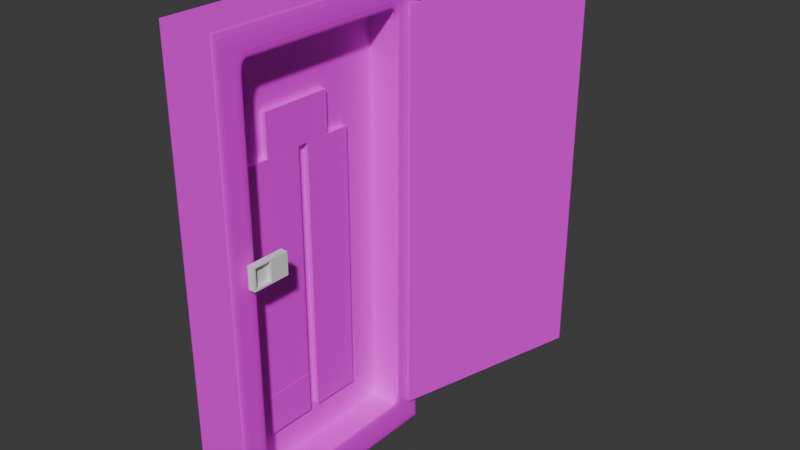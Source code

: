 # Source: BreakerBox.blend  (saved by Blender 4.0.36; exported with 4.5.12 LTS)
import bpy
from mathutils import Matrix  # noqa: F401  (used for matrix-valued properties, if any)

bpy.ops.wm.read_factory_settings(use_empty=True)
scene = bpy.context.scene
scene.name = 'Scene'

# ---- collections
col_collection = bpy.data.collections.new('Collection'); scene.collection.children.link(col_collection)

# ---- images (referenced by path relative to the original .blend; pixels are not part of the script)
import os
ASSET_DIR = os.environ.get("B2B_ASSET_DIR", "")  # directory of the original .blend (textures are referenced by path, not embedded)
HERE = os.path.dirname(os.path.abspath(__file__))  # packed textures are extracted next to this script under _unpacked/

def load_image(name, relpath, width, height, colorspace="sRGB"):
    """Load a texture the original file referenced (path relative to the .blend, or extracted next to this script)."""
    p = next((c for c in (os.path.join(HERE, relpath), os.path.join(ASSET_DIR, relpath)) if relpath and os.path.exists(c)), "")
    if p:
        img = bpy.data.images.load(p, check_existing=True)
        img.name = name
    else:  # same state as the original file: an image datablock whose file is absent (Cycles renders it pink)
        img = bpy.data.images.new(name, width, height)
        img.source = "FILE"
        img.filepath = "//" + (relpath or name)
    img.colorspace_settings.name = colorspace
    return img
img_circuit_box_pixelized_jpg = load_image('Circuit Box Pixelized.jpg', 'Circuit Box Pixelized.jpg', 1024, 1024, 'sRGB')

# ---- materials (node trees are filled in below, after node groups)
mat_material = bpy.data.materials.new('Material')
mat_material.use_transparent_shadow = False
mat_material_001 = bpy.data.materials.new('Material.001')
mat_material_001.use_transparent_shadow = False

# ---- node groups
ng_auto_smooth = bpy.data.node_groups.new('Auto Smooth', 'GeometryNodeTree')
_s = ng_auto_smooth.interface.new_socket(name='Geometry', in_out='OUTPUT', socket_type='NodeSocketGeometry')
_s = ng_auto_smooth.interface.new_socket(name='Geometry', in_out='INPUT', socket_type='NodeSocketGeometry')
_s = ng_auto_smooth.interface.new_socket(name='Angle', in_out='INPUT', socket_type='NodeSocketFloat')
_s.subtype = 'ANGLE'
_s.min_value = 0.0
_s.max_value = 3.142
ng_auto_smooth.is_modifier = True
_N = ng_auto_smooth.nodes; _L = ng_auto_smooth.links
n0 = _N.new('NodeGroupOutput'); n0.name = 'Group Output'; n0.location = (480, -100)
n1 = _N.new('NodeGroupInput'); n1.name = 'Group Input'; n1.location = (-420, -300)
n2 = _N.new('NodeGroupInput'); n2.name = 'Group Input.001'; n2.location = (-60, -100)
n3 = _N.new('GeometryNodeSetShadeSmooth'); n3.name = 'Set Shade Smooth'; n3.location = (120, -100)
n3.domain = 'EDGE'
n4 = _N.new('GeometryNodeSetShadeSmooth'); n4.name = 'Set Shade Smooth.001'; n4.location = (300, -100)
n5 = _N.new('GeometryNodeInputMeshEdgeAngle'); n5.name = 'Edge Angle'; n5.location = (-420, -220)
n6 = _N.new('GeometryNodeInputEdgeSmooth'); n6.name = 'Is Edge Smooth'; n6.location = (-60, -160)
n7 = _N.new('GeometryNodeInputShadeSmooth'); n7.name = 'Is Face Smooth'; n7.location = (-240, -340)
n8 = _N.new('FunctionNodeBooleanMath'); n8.name = 'Boolean Math'; n8.location = (-60, -220)
n9 = _N.new('FunctionNodeCompare'); n9.name = 'Compare'; n9.location = (-240, -180)
n9.operation = 'LESS_EQUAL'
_L.new(n5.outputs[0], n9.inputs[0])
_L.new(n4.outputs[0], n0.inputs[0])
_L.new(n1.outputs[1], n9.inputs[1])
_L.new(n9.outputs[0], n8.inputs[0])
_L.new(n7.outputs[0], n8.inputs[1])
_L.new(n2.outputs[0], n3.inputs[0])
_L.new(n6.outputs[0], n3.inputs[1])
_L.new(n3.outputs[0], n4.inputs[0])
_L.new(n8.outputs[0], n3.inputs[2])
n0.is_active_output = True

# ---- material node trees
mat_material.use_nodes = True; mat_material.node_tree.nodes.clear()
_N = mat_material.node_tree.nodes; _L = mat_material.node_tree.links
n0 = _N.new('ShaderNodeBsdfPrincipled'); n0.name = 'Principled BSDF'; n0.location = (10, 300)
n0.inputs[3].default_value = 1.45
n1 = _N.new('ShaderNodeOutputMaterial'); n1.name = 'Material Output'; n1.location = (300, 300)
n2 = _N.new('ShaderNodeTexImage'); n2.name = 'Image Texture'; n2.location = (-280, 275)
n2.image = img_circuit_box_pixelized_jpg
_L.new(n0.outputs[0], n1.inputs[0])
_L.new(n2.outputs[0], n0.inputs[0])
n1.is_active_output = True
mat_material_001.use_nodes = True; mat_material_001.node_tree.nodes.clear()
_N = mat_material_001.node_tree.nodes; _L = mat_material_001.node_tree.links
n0 = _N.new('ShaderNodeBsdfPrincipled'); n0.name = 'Principled BSDF'; n0.location = (10, 300)
n0.inputs[3].default_value = 1.45
n1 = _N.new('ShaderNodeOutputMaterial'); n1.name = 'Material Output'; n1.location = (300, 300)
n2 = _N.new('ShaderNodeTexImage'); n2.name = 'Image Texture'; n2.location = (-280, 275)
n2.image = img_circuit_box_pixelized_jpg
_L.new(n0.outputs[0], n1.inputs[0])
_L.new(n2.outputs[0], n0.inputs[0])
n1.is_active_output = True

# ---- world
world_world = bpy.data.worlds.new('World'); scene.world = world_world
world_world.use_nodes = True; world_world.node_tree.nodes.clear()
_N = world_world.node_tree.nodes; _L = world_world.node_tree.links
n0 = _N.new('ShaderNodeOutputWorld'); n0.name = 'World Output'; n0.location = (300, 300)
n1 = _N.new('ShaderNodeBackground'); n1.name = 'Background'; n1.location = (10, 300)
n1.inputs[0].default_value = (0.05088, 0.05088, 0.05088, 1.0)
_L.new(n1.outputs[0], n0.inputs[0])
n0.is_active_output = True
world_world.color = (0.05088, 0.05088, 0.05088)
world_world.use_sun_shadow = False
world_world.sun_shadow_jitter_overblur = 0.0

# ---- meshes
me_cube_001 = bpy.data.meshes.new('Cube.001')
me_cube_001.from_pydata([(-1.0, -1.988, 0.5031), (-1.0, 1.988, 0.5031), (-1.0, -1.988, -0.5031), (-1.0, 1.988, -0.5031), (-1.0, -1.988, 0.3874), (-1.0, 1.988, 0.3874), (-1.0, 1.988, -0.3804), (-1.0, -1.988, -0.3804), (-1.0, 1.759, 0.5031), (-1.0, 1.759, -0.5031), (-1.0, 1.759, 0.3874), (-1.0, 1.759, -0.3804), (-1.0, -1.722, -0.5031), (-1.0, -1.722, 0.3874), (-1.0, -1.722, -0.3804), (-1.0, -1.722, 0.5031), (1.0, -1.882, 0.4764), (0.9468, -1.988, 0.5031), (0.9929, -1.935, 0.4897), (0.9734, -1.973, 0.4996), (1.0, 1.882, 0.4764), (0.9468, 1.988, 0.5031), (0.9929, 1.935, 0.4897), (0.9734, 1.973, 0.4996), (1.0, -1.882, -0.4764), (0.9468, -1.988, -0.5031), (0.9929, -1.935, -0.4897), (0.9734, -1.973, -0.4996), (1.0, 1.882, -0.4764), (0.9468, 1.988, -0.5031), (0.9929, 1.935, -0.4897), (0.9734, 1.973, -0.4996), (1.0, -1.882, 0.4142), (0.9468, -1.988, 0.3874), (1.0, -1.882, 0.3606), (0.9921, -1.934, 0.4056), (1.0, -1.882, 0.3963), (0.9937, -1.932, 0.3931), (0.9728, -1.972, 0.3788), (0.9733, -1.973, 0.3959), (0.9838, -1.958, 0.3874), (1.0, -1.882, 0.3784), (0.9929, -1.934, 0.3691), (0.9937, -1.932, 0.3816), (1.0, 1.882, 0.4142), (1.0, 1.882, 0.3606), (0.9468, 1.988, 0.3874), (1.0, 1.882, 0.3963), (0.9929, 1.934, 0.4056), (0.9937, 1.932, 0.3931), (0.9921, 1.934, 0.3691), (1.0, 1.882, 0.3784), (0.9937, 1.932, 0.3816), (0.9728, 1.972, 0.3959), (0.9733, 1.973, 0.3788), (0.9838, 1.958, 0.3874), (1.0, -1.882, -0.4072), (1.0, -1.882, -0.3536), (0.9468, -1.988, -0.3804), (1.0, -1.882, -0.3894), (0.9929, -1.934, -0.3987), (0.9937, -1.932, -0.3862), (0.9921, -1.934, -0.3622), (1.0, -1.882, -0.3715), (0.9937, -1.932, -0.3747), (0.9728, -1.972, -0.389), (0.9733, -1.973, -0.3719), (0.9838, -1.958, -0.3804), (1.0, 1.882, -0.3536), (1.0, 1.882, -0.4072), (0.9468, 1.988, -0.3804), (1.0, 1.882, -0.3715), (0.9929, 1.934, -0.3622), (0.9937, 1.932, -0.3747), (0.9921, 1.934, -0.3987), (1.0, 1.882, -0.3894), (0.9937, 1.932, -0.3862), (0.9728, 1.972, -0.3719), (0.9733, 1.973, -0.389), (0.9838, 1.958, -0.3804), (1.0, 1.865, -0.4764), (1.0, 1.653, -0.4764), (0.9468, 1.759, -0.5031), (1.0, 1.794, -0.4764), (0.9929, 1.831, -0.4897), (0.9937, 1.782, -0.489), (0.9921, 1.687, -0.4895), (1.0, 1.724, -0.4764), (0.9937, 1.736, -0.489), (0.9728, 1.793, -0.4992), (0.9733, 1.725, -0.4996), (0.9838, 1.759, -0.4956), (1.0, 1.865, 0.4764), (0.9468, 1.759, 0.5031), (1.0, 1.653, 0.4764), (0.9921, 1.831, 0.4895), (1.0, 1.794, 0.4764), (0.9937, 1.782, 0.489), (0.9728, 1.725, 0.4992), (0.9733, 1.793, 0.4996), (0.9838, 1.759, 0.4956), (1.0, 1.724, 0.4764), (0.9929, 1.687, 0.4897), (0.9937, 1.736, 0.489), (1.0, 1.865, 0.4142), (1.0, 1.653, 0.4142), (0.9468, 1.653, 0.3874), (0.9468, 1.759, 0.3606), (1.0, 1.865, 0.3606), (1.0, 1.794, 0.4142), (1.0, 1.865, 0.3963), (0.9964, 1.795, 0.3964), (0.9921, 1.653, 0.401), (1.0, 1.724, 0.4142), (0.9928, 1.723, 0.3982), (0.9468, 1.705, 0.3834), (0.9729, 1.653, 0.3913), (0.9749, 1.716, 0.3874), (0.9729, 1.775, 0.3606), (0.9468, 1.743, 0.3737), (0.9749, 1.759, 0.3765), (1.0, 1.865, 0.3784), (0.9921, 1.813, 0.3606), (0.9928, 1.802, 0.3784), (1.0, 1.865, -0.3536), (0.9468, 1.759, -0.3536), (0.9468, 1.653, -0.3804), (1.0, 1.653, -0.4072), (1.0, 1.865, -0.4072), (0.9921, 1.813, -0.3536), (1.0, 1.865, -0.3715), (0.9928, 1.802, -0.3714), (0.9468, 1.743, -0.3668), (0.9729, 1.775, -0.3536), (0.9749, 1.759, -0.3696), (0.9729, 1.653, -0.3844), (0.9468, 1.705, -0.3765), (0.9749, 1.716, -0.3804), (1.0, 1.724, -0.4072), (0.9921, 1.653, -0.3941), (0.9928, 1.723, -0.3913), (1.0, 1.865, -0.3894), (1.0, 1.794, -0.4072), (0.9964, 1.795, -0.3894), (1.0, -1.828, -0.4764), (0.9468, -1.722, -0.5031), (1.0, -1.617, -0.4764), (0.9921, -1.795, -0.4895), (1.0, -1.758, -0.4764), (0.9937, -1.745, -0.489), (0.9728, -1.689, -0.4992), (0.9733, -1.756, -0.4996), (0.9838, -1.722, -0.4956), (1.0, -1.687, -0.4764), (0.9929, -1.65, -0.4897), (0.9937, -1.7, -0.489), (1.0, -1.828, 0.4764), (1.0, -1.617, 0.4764), (0.9468, -1.722, 0.5031), (1.0, -1.758, 0.4764), (0.9929, -1.795, 0.4897), (0.9937, -1.745, 0.489), (0.9921, -1.65, 0.4895), (1.0, -1.687, 0.4764), (0.9937, -1.7, 0.489), (0.9728, -1.756, 0.4992), (0.9733, -1.689, 0.4996), (0.9838, -1.722, 0.4956), (1.0, -1.828, 0.3606), (0.9468, -1.722, 0.3606), (0.9468, -1.617, 0.3874), (1.0, -1.617, 0.4142), (1.0, -1.828, 0.4142), (0.9921, -1.776, 0.3606), (1.0, -1.828, 0.3784), (0.9928, -1.765, 0.3784), (0.9468, -1.707, 0.3737), (0.9729, -1.738, 0.3606), (0.9749, -1.722, 0.3765), (0.9729, -1.617, 0.3913), (0.9468, -1.669, 0.3834), (0.9749, -1.68, 0.3874), (1.0, -1.687, 0.4142), (0.9921, -1.617, 0.401), (0.9928, -1.687, 0.3982), (1.0, -1.828, 0.3963), (1.0, -1.758, 0.4142), (0.9964, -1.758, 0.3964), (1.0, -1.828, -0.4072), (1.0, -1.617, -0.4072), (0.9468, -1.617, -0.3804), (0.9468, -1.722, -0.3536), (1.0, -1.828, -0.3536), (1.0, -1.758, -0.4072), (1.0, -1.828, -0.3894), (0.9964, -1.758, -0.3894), (0.9921, -1.617, -0.3941), (1.0, -1.687, -0.4072), (0.9928, -1.687, -0.3913), (0.9468, -1.669, -0.3765), (0.9729, -1.617, -0.3844), (0.9749, -1.68, -0.3804), (0.9729, -1.738, -0.3536), (0.9468, -1.707, -0.3668), (0.9749, -1.722, -0.3696), (1.0, -1.828, -0.3715), (0.9921, -1.776, -0.3536), (0.9928, -1.765, -0.3714), (-0.09507, 1.759, -0.3536), (-0.1483, 1.653, -0.3536), (-0.09507, 1.653, -0.3804), (-0.1217, 1.745, -0.3536), (-0.09507, 1.745, -0.367), (-0.1205, 1.731, -0.3665), (-0.1412, 1.653, -0.367), (-0.1412, 1.706, -0.3536), (-0.1343, 1.704, -0.3665), (-0.09507, 1.706, -0.3769), (-0.1217, 1.653, -0.3769), (-0.1205, 1.704, -0.3734), (-0.09507, 1.759, 0.3606), (-0.09507, 1.653, 0.3874), (-0.1483, 1.653, 0.3606), (-0.09507, 1.745, 0.374), (-0.1217, 1.745, 0.3606), (-0.1205, 1.731, 0.3734), (-0.1217, 1.653, 0.3838), (-0.09507, 1.706, 0.3838), (-0.1205, 1.704, 0.3803), (-0.1412, 1.706, 0.3606), (-0.1412, 1.653, 0.374), (-0.1343, 1.704, 0.3734), (-0.09507, -1.617, 0.3874), (-0.09507, -1.722, 0.3606), (-0.1483, -1.617, 0.3606), (-0.09507, -1.669, 0.3838), (-0.1217, -1.617, 0.3838), (-0.1205, -1.667, 0.3803), (-0.1217, -1.708, 0.3606), (-0.09507, -1.708, 0.374), (-0.1205, -1.695, 0.3734), (-0.1412, -1.617, 0.374), (-0.1412, -1.669, 0.3606), (-0.1343, -1.667, 0.3734), (-0.09507, -1.617, -0.3804), (-0.1483, -1.617, -0.3536), (-0.09507, -1.722, -0.3536), (-0.1217, -1.617, -0.3769), (-0.09507, -1.669, -0.3769), (-0.1205, -1.667, -0.3734), (-0.1412, -1.669, -0.3536), (-0.1412, -1.617, -0.367), (-0.1343, -1.667, -0.3665), (-0.09507, -1.708, -0.367), (-0.1217, -1.708, -0.3536), (-0.1205, -1.695, -0.3665), (-1.0, -1.988, -0.006406), (-1.0, 1.988, -0.006407), (-1.0, 1.759, -0.006407), (-1.0, -1.722, -0.006406), (0.9468, 1.988, -0.006407), (0.9731, 1.973, -0.006187), (0.9925, 1.934, -0.005937), (1.0, 1.882, -0.005718), (0.9468, -1.988, -0.006406), (0.9731, -1.973, -0.006187), (0.9925, -1.934, -0.005937), (1.0, -1.882, -0.005718), (1.0, 1.865, -0.005718), (0.9921, 1.813, -0.005718), (0.9729, 1.775, -0.005718), (0.9468, 1.759, -0.005718), (0.9468, -1.722, -0.005718), (0.9729, -1.738, -0.005717), (0.9921, -1.776, -0.005717), (1.0, -1.828, -0.005717), (-0.09507, 1.759, -0.005718), (-0.1217, 1.745, -0.005718), (-0.1412, 1.706, -0.005718), (-0.1483, 1.653, -0.005718), (-0.1483, -1.617, -0.005718), (-0.1412, -1.669, -0.005717), (-0.1217, -1.708, -0.005717), (-0.09507, -1.722, -0.005717), (-1.0, 1.988, -0.2328), (-1.0, 1.759, -0.2328), (-1.0, -1.722, -0.2328), (0.9729, 1.972, -0.2275), (0.9928, 1.934, -0.2216), (1.0, 1.882, -0.2163), (0.9468, -1.988, -0.2328), (0.9921, 1.813, -0.2163), (0.9729, 1.775, -0.2163), (0.9468, 1.759, -0.2163), (0.9729, -1.738, -0.2163), (0.9921, -1.776, -0.2163), (1.0, -1.828, -0.2163), (-0.1217, 1.745, -0.2163), (-0.1412, 1.706, -0.2163), (-0.1483, 1.653, -0.2163), (-0.1412, -1.669, -0.2163), (-0.1217, -1.708, -0.2163), (-0.09507, -1.722, -0.2163), (-1.0, -1.988, -0.2328), (0.9468, 1.988, -0.2328), (0.9732, -1.973, -0.2275), (0.9923, -1.934, -0.2216), (1.0, -1.882, -0.2163), (1.0, 1.865, -0.2163), (0.9468, -1.722, -0.2163), (-0.09507, 1.759, -0.2163), (-0.1483, -1.617, -0.2163), (-1.0, -1.506, 0.5031), (-1.0, -1.506, -0.5031), (-1.0, -1.506, 0.3874), (-1.0, -1.506, -0.3804), (1.0, -1.414, -0.4764), (0.9929, -1.443, -0.4897), (0.9729, -1.477, -0.4992), (0.9468, -1.506, -0.5031), (0.9468, -1.506, 0.5031), (0.9733, -1.477, 0.4996), (0.9922, -1.443, 0.4895), (1.0, -1.414, 0.4764), (1.0, -1.414, 0.4142), (0.9921, -1.414, 0.401), (0.9729, -1.414, 0.3913), (0.9468, -1.414, 0.3874), (0.9468, -1.414, -0.3804), (0.9729, -1.414, -0.3844), (0.9921, -1.414, -0.3941), (1.0, -1.414, -0.4072), (-0.09507, -1.414, 0.3874), (-0.1217, -1.414, 0.3838), (-0.1412, -1.414, 0.374), (-0.1483, -1.414, 0.3606), (-0.1483, -1.414, -0.3536), (-0.1412, -1.414, -0.367), (-0.1217, -1.414, -0.3769), (-0.09507, -1.414, -0.3804), (-0.1483, -1.414, -0.005718), (-1.0, -1.506, -0.006406), (-0.1483, -1.414, -0.2163), (-1.0, -1.506, -0.2328), (-1.0, 1.317, 0.5031), (0.9922, 1.263, -0.4895), (0.9732, 1.292, -0.4995), (0.9468, 1.317, -0.5031), (0.9729, 1.292, 0.4992), (0.9928, 1.263, 0.4897), (1.0, 1.238, 0.4764), (0.9921, 1.238, 0.401), (0.9729, 1.238, 0.3913), (0.9468, 1.238, 0.3874), (0.9729, 1.238, -0.3844), (0.9921, 1.238, -0.3941), (1.0, 1.238, -0.4072), (-0.1217, 1.238, 0.3838), (-0.1412, 1.238, 0.374), (-0.1483, 1.238, 0.3606), (-0.1412, 1.238, -0.367), (-0.1217, 1.238, -0.3769), (-0.09507, 1.238, -0.3804), (-1.0, 1.317, -0.5031), (-1.0, 1.317, 0.3874), (-1.0, 1.317, -0.3804), (1.0, 1.238, -0.4764), (0.9468, 1.317, 0.5031), (1.0, 1.238, 0.4142), (0.9468, 1.238, -0.3804), (-0.09507, 1.238, 0.3874), (-0.1483, 1.238, -0.3536), (-0.1483, 1.238, -0.005718), (-1.0, 1.317, -0.006406), (-0.1483, 1.238, -0.2163), (-1.0, 1.317, -0.2328), (-1.0, 1.102, -0.5031), (-1.0, 1.102, 0.3874), (-1.0, 1.102, -0.3804), (1.0, 1.036, -0.4764), (0.9468, 1.102, 0.5031), (1.0, 1.036, 0.4142), (0.9468, 1.036, -0.3804), (-0.09507, 1.036, 0.3874), (-0.1483, 1.036, -0.3536), (-0.1483, 1.036, -0.005718), (-1.0, 1.102, -0.006406), (-0.1483, 1.036, -0.2163), (-1.0, 1.102, -0.2328), (-1.0, 1.102, 0.5031), (0.9923, 1.057, -0.4895), (0.9732, 1.081, -0.4995), (0.9468, 1.102, -0.5031), (0.9729, 1.081, 0.4993), (0.9928, 1.057, 0.4897), (1.0, 1.036, 0.4764), (0.9921, 1.036, 0.401), (0.9729, 1.036, 0.3913), (0.9468, 1.036, 0.3874), (0.9729, 1.036, -0.3844), (0.9921, 1.036, -0.3941), (1.0, 1.036, -0.4072), (-0.1217, 1.036, 0.3838), (-0.1412, 1.036, 0.374), (-0.1483, 1.036, 0.3606), (-0.1412, 1.036, -0.367), (-0.1217, 1.036, -0.3769), (-0.09507, 1.036, -0.3804), (-1.0, -1.988, 0.04306), (0.9468, 1.988, 0.04306), (0.973, -1.973, 0.04218), (0.9926, -1.934, 0.04117), (1.0, -1.882, 0.04029), (1.0, 1.865, 0.04029), (0.9468, -1.722, 0.04029), (-0.09507, 1.759, 0.04029), (-0.1483, -1.617, 0.04029), (-1.0, 1.988, 0.04306), (-1.0, 1.759, 0.04306), (-1.0, -1.722, 0.04306), (0.9731, 1.973, 0.04218), (0.9925, 1.934, 0.04117), (1.0, 1.882, 0.04029), (0.9468, -1.988, 0.04306), (0.9921, 1.813, 0.04029), (0.9729, 1.775, 0.04029), (0.9468, 1.759, 0.04029), (0.9729, -1.738, 0.04029), (0.9921, -1.776, 0.04029), (1.0, -1.828, 0.04029), (-0.1217, 1.745, 0.04029), (-0.1412, 1.706, 0.04029), (-0.1483, 1.653, 0.04029), (-0.1412, -1.669, 0.04029), (-0.1217, -1.708, 0.04029), (-0.09507, -1.722, 0.04029), (-1.0, -1.506, 0.04306), (-0.1483, -1.414, 0.04029), (-1.0, 1.317, 0.04306), (-0.1483, 1.238, 0.04029), (-0.1483, 1.036, 0.04029), (-1.0, 1.102, 0.04306), (-1.0, -1.988, 0.2667), (0.9468, 1.988, 0.2667), (0.9729, -1.972, 0.2608), (0.9928, -1.934, 0.2541), (1.0, -1.882, 0.2483), (1.0, 1.865, 0.2483), (0.9468, -1.722, 0.2483), (-0.09507, 1.759, 0.2483), (-0.1483, -1.617, 0.2483), (-0.1483, -1.414, 0.2483), (-0.1483, 1.238, 0.2483), (-0.1483, 1.036, 0.2483), (-1.0, 1.988, 0.2667), (-1.0, 1.759, 0.2667), (-1.0, -1.722, 0.2667), (0.9732, 1.973, 0.2608), (0.9923, 1.934, 0.2541), (1.0, 1.882, 0.2483), (0.9468, -1.988, 0.2667), (0.9921, 1.813, 0.2483), (0.9729, 1.775, 0.2483), (0.9468, 1.759, 0.2483), (0.9729, -1.738, 0.2483), (0.9921, -1.776, 0.2483), (1.0, -1.828, 0.2483), (-0.1217, 1.745, 0.2483), (-0.1412, 1.706, 0.2483), (-0.1483, 1.653, 0.2483), (-0.1412, -1.669, 0.2483), (-0.1217, -1.708, 0.2483), (-0.09507, -1.722, 0.2483), (-1.0, -1.506, 0.2667), (-1.0, 1.317, 0.2667), (-1.0, 1.102, 0.2667), (-1.0, -1.136, -0.5031), (-1.0, -1.136, 0.3874), (-1.0, -1.136, -0.3804), (1.0, -1.066, -0.4764), (0.9468, -1.136, 0.5031), (1.0, -1.066, 0.4142), (0.9468, -1.066, -0.3804), (-0.09507, -1.066, 0.3874), (-0.1483, -1.066, -0.3536), (-0.1483, -1.066, -0.005718), (-1.0, -1.136, -0.006406), (-0.1483, -1.066, -0.2163), (-1.0, -1.136, -0.2328), (-1.0, -1.136, 0.5031), (0.9928, -1.088, -0.4897), (0.9729, -1.114, -0.4993), (0.9468, -1.136, -0.5031), (0.9732, -1.114, 0.4995), (0.9923, -1.088, 0.4895), (1.0, -1.066, 0.4764), (0.9921, -1.066, 0.401), (0.9729, -1.066, 0.3913), (0.9468, -1.066, 0.3874), (0.9729, -1.066, -0.3844), (0.9921, -1.066, -0.3941), (1.0, -1.066, -0.4072), (-0.1217, -1.066, 0.3838), (-0.1412, -1.066, 0.374), (-0.1483, -1.066, 0.3606), (-0.1412, -1.066, -0.367), (-0.1217, -1.066, -0.3769), (-0.09507, -1.066, -0.3804), (-1.0, -1.136, 0.04306), (-0.1483, -1.066, 0.04029), (-1.0, -1.136, 0.2667), (-0.1483, -1.066, 0.2483), (-1.0, 0.9435, 0.5031), (0.9923, 0.9052, -0.4895), (0.9732, 0.9256, -0.4995), (0.9468, 0.9435, -0.5031), (0.9729, 0.9256, 0.4993), (0.9927, 0.9052, 0.4896), (1.0, 0.8873, 0.4764), (0.9921, 0.8873, 0.401), (0.9729, 0.8873, 0.3913), (0.9468, 0.8873, 0.3874), (0.9729, 0.8873, -0.3844), (0.9921, 0.8873, -0.3941), (1.0, 0.8873, -0.4072), (-0.1217, 0.8873, 0.3838), (-0.1412, 0.8873, 0.374), (-0.1483, 0.8873, 0.3606), (-0.1412, 0.8873, -0.367), (-0.1217, 0.8873, -0.3769), (-0.09507, 0.8873, -0.3804), (-1.0, 0.9435, -0.5031), (-1.0, 0.9435, 0.3874), (-1.0, 0.9435, -0.3804), (1.0, 0.8873, -0.4764), (0.9468, 0.9435, 0.5031), (1.0, 0.8873, 0.4142), (0.9468, 0.8873, -0.3804), (-0.09507, 0.8873, 0.3874), (-0.1483, 0.8873, -0.3536), (-0.1483, 0.8873, -0.005718), (-1.0, 0.9435, -0.006406), (-0.1483, 0.8873, -0.2163), (-1.0, 0.9435, -0.2328), (-1.0, 0.9435, 0.04306), (-0.1483, 0.8873, 0.04029), (-1.0, 0.9435, 0.2667), (-0.1483, 0.8873, 0.2483), (-1.0, 1.988, 0.2089), (-1.0, 1.759, 0.2089), (-1.0, -1.722, 0.2089), (0.9732, 1.973, 0.2043), (0.9923, 1.934, 0.1991), (1.0, 1.882, 0.1945), (0.9468, -1.988, 0.2089), (0.9921, 1.813, 0.1945), (0.9729, 1.775, 0.1945), (0.9468, 1.759, 0.1945), (0.9729, -1.738, 0.1945), (0.9921, -1.776, 0.1945), (1.0, -1.828, 0.1945), (-0.1217, 1.745, 0.1945), (-0.1412, 1.706, 0.1945), (-0.1483, 1.653, 0.1945), (-0.1412, -1.669, 0.1945), (-0.1217, -1.708, 0.1945), (-0.09507, -1.722, 0.1945), (-1.0, -1.506, 0.2089), (-1.0, 1.317, 0.2089), (-1.0, 1.102, 0.2089), (-1.0, -1.988, 0.2089), (0.9468, 1.988, 0.2089), (0.9729, -1.972, 0.2043), (0.9927, -1.934, 0.1991), (1.0, -1.882, 0.1945), (1.0, 1.865, 0.1945), (0.9468, -1.722, 0.1945), (-0.09507, 1.759, 0.1945), (-0.1483, -1.617, 0.1945), (-0.1483, -1.414, 0.1945), (-0.1483, 1.238, 0.1945), (-0.1483, 1.036, 0.1945), (-0.1483, -1.066, 0.1945), (-1.0, -1.136, 0.2089), (-0.1483, 0.8873, 0.1945), (-1.0, 0.9435, 0.2089), (-1.0, -1.988, -0.1196), (0.9468, 1.988, -0.1196), (0.9731, -1.973, -0.1169), (0.9924, -1.934, -0.1137), (1.0, -1.882, -0.111), (1.0, 1.865, -0.111), (0.9468, -1.722, -0.111), (-0.09507, 1.759, -0.111), (-0.1483, -1.617, -0.111), (-1.0, 1.988, -0.1196), (-1.0, 1.759, -0.1196), (-1.0, -1.722, -0.1196), (0.973, 1.972, -0.1169), (0.9927, 1.934, -0.1137), (1.0, 1.882, -0.111), (0.9468, -1.988, -0.1196), (0.9921, 1.813, -0.111), (0.9729, 1.775, -0.111), (0.9468, 1.759, -0.111), (0.9729, -1.738, -0.111), (0.9921, -1.776, -0.111), (1.0, -1.828, -0.111), (-0.1217, 1.745, -0.111), (-0.1412, 1.706, -0.111), (-0.1483, 1.653, -0.111), (-0.1412, -1.669, -0.111), (-0.1217, -1.708, -0.111), (-0.09507, -1.722, -0.111), (-1.0, -1.506, -0.1196), (-0.1483, -1.414, -0.111), (-1.0, 1.317, -0.1196), (-0.1483, 1.238, -0.111), (-0.1483, 1.036, -0.111), (-1.0, 1.102, -0.1196), (-1.0, -1.136, -0.1196), (-1.0, 0.9435, -0.1196), (-0.1483, 0.8873, -0.111), (0.04712, -1.066, -0.005718), (0.04712, -1.414, -0.005718), (0.04712, -1.066, -0.2163), (0.04712, -1.414, -0.2163), (0.04712, -1.414, -0.111), (0.04712, 1.238, -0.111), (0.04712, 1.238, -0.005718), (0.04712, 1.036, -0.005718), (0.04712, 1.036, -0.111), (0.04712, 1.238, 0.04029), (0.04712, 1.036, 0.04029), (0.04712, 0.8873, -0.005718), (0.04712, 0.8873, -0.2163), (0.04712, 0.8873, 0.04029), (0.04712, -1.066, 0.04029), (0.04712, 0.8873, 0.2483), (0.04712, -1.066, 0.2483), (0.04712, -1.066, 0.1945), (0.04712, -1.066, -0.111), (0.04712, -1.066, 0.3606), (0.04712, 0.8873, 0.3606), (0.04712, 0.8873, 0.1945), (0.04712, 0.8873, -0.111), (0.04712, 1.238, 0.1945), (0.04712, 1.036, 0.1945), (0.05476, -1.414, 0.2483), (0.05476, -1.414, 0.3606), (0.05476, -1.066, 0.04029), (0.05476, -1.414, 0.04029), (0.05476, -1.414, 0.1945), (0.05476, -1.066, 0.2483), (0.05476, -1.066, 0.3606), (0.05476, -1.066, 0.1945), (0.04416, 1.036, -0.111), (0.04416, 1.036, -0.005718), (0.04416, 1.036, 0.04029), (0.04416, 0.8873, -0.005718), (0.04416, 0.8873, 0.04029), (0.04416, 0.8873, -0.111), (0.04416, 1.036, 0.1945), (0.04416, 0.8873, 0.1945)], [], [(11, 6, 3, 9), (442, 460, 33, 4), (2, 12, 145, 25), (104, 44, 20, 92), (32, 172, 156, 16), (93, 21, 1, 8), (366, 81, 127, 356), (446, 466, 168, 34), (443, 454, 5, 46), (8, 1, 5, 10), (9, 3, 29, 82), (29, 3, 6, 70), (80, 28, 69, 128), (285, 284, 6, 11), (375, 285, 11, 365), (363, 9, 82, 347), (344, 8, 10, 364), (327, 170, 232, 332), (368, 105, 94, 350), (463, 107, 220, 449), (367, 93, 8, 344), (365, 11, 9, 363), (7, 14, 12, 2), (24, 144, 188, 56), (46, 5, 1, 21), (4, 33, 17, 0), (447, 459, 45, 108), (0, 15, 13, 4), (2, 25, 58, 7), (303, 286, 14, 7), (309, 191, 246, 302), (369, 126, 210, 362), (452, 469, 222, 359), (32, 35, 37, 36), (35, 39, 40, 37), (33, 38, 40, 39), (38, 42, 43, 40), (34, 41, 43, 42), (41, 36, 37, 43), (37, 40, 43), (44, 47, 49, 48), (47, 51, 52, 49), (45, 50, 52, 51), (50, 54, 55, 52), (46, 53, 55, 54), (53, 48, 49, 55), (49, 52, 55), (56, 59, 61, 60), (59, 63, 64, 61), (57, 62, 64, 63), (62, 66, 67, 64), (58, 65, 67, 66), (65, 60, 61, 67), (61, 64, 67), (68, 71, 73, 72), (71, 75, 76, 73), (69, 74, 76, 75), (74, 78, 79, 76), (70, 77, 79, 78), (77, 72, 73, 79), (73, 76, 79), (80, 83, 85, 84), (83, 87, 88, 85), (81, 86, 88, 87), (86, 90, 91, 88), (82, 89, 91, 90), (89, 84, 85, 91), (85, 88, 91), (92, 95, 97, 96), (95, 99, 100, 97), (93, 98, 100, 99), (98, 102, 103, 100), (94, 101, 103, 102), (101, 96, 97, 103), (97, 100, 103), (104, 109, 111, 110), (109, 113, 114, 111), (105, 112, 114, 113), (112, 116, 117, 114), (106, 115, 117, 116), (115, 119, 120, 117), (107, 118, 120, 119), (118, 122, 123, 120), (108, 121, 123, 122), (121, 110, 111, 123), (111, 114, 117, 120, 123), (124, 129, 131, 130), (129, 133, 134, 131), (125, 132, 134, 133), (132, 136, 137, 134), (126, 135, 137, 136), (135, 139, 140, 137), (127, 138, 140, 139), (138, 142, 143, 140), (128, 141, 143, 142), (141, 130, 131, 143), (131, 134, 137, 140, 143), (144, 147, 149, 148), (147, 151, 152, 149), (145, 150, 152, 151), (150, 154, 155, 152), (146, 153, 155, 154), (153, 148, 149, 155), (149, 152, 155), (156, 159, 161, 160), (159, 163, 164, 161), (157, 162, 164, 163), (162, 166, 167, 164), (158, 165, 167, 166), (165, 160, 161, 167), (161, 164, 167), (168, 173, 175, 174), (173, 177, 178, 175), (169, 176, 178, 177), (176, 180, 181, 178), (170, 179, 181, 180), (179, 183, 184, 181), (171, 182, 184, 183), (182, 186, 187, 184), (172, 185, 187, 186), (185, 174, 175, 187), (175, 178, 181, 184, 187), (188, 193, 195, 194), (193, 197, 198, 195), (189, 196, 198, 197), (196, 200, 201, 198), (190, 199, 201, 200), (199, 203, 204, 201), (191, 202, 204, 203), (202, 206, 207, 204), (192, 205, 207, 206), (205, 194, 195, 207), (195, 198, 201, 204, 207), (208, 211, 213, 212), (211, 215, 216, 213), (209, 214, 216, 215), (214, 218, 219, 216), (210, 217, 219, 218), (217, 212, 213, 219), (213, 216, 219), (220, 223, 225, 224), (223, 227, 228, 225), (221, 226, 228, 227), (226, 230, 231, 228), (222, 229, 231, 230), (229, 224, 225, 231), (225, 228, 231), (232, 235, 237, 236), (235, 239, 240, 237), (233, 238, 240, 239), (238, 242, 243, 240), (234, 241, 243, 242), (241, 236, 237, 243), (237, 240, 243), (244, 247, 249, 248), (247, 251, 252, 249), (245, 250, 252, 251), (250, 254, 255, 252), (246, 253, 255, 254), (253, 248, 249, 255), (249, 252, 255), (144, 24, 26, 147), (147, 26, 27, 151), (151, 27, 25, 145), (58, 25, 27, 65), (65, 27, 26, 60), (60, 26, 24, 56), (46, 21, 23, 53), (53, 23, 22, 48), (48, 22, 20, 44), (158, 17, 19, 165), (165, 19, 18, 160), (160, 18, 16, 156), (17, 33, 39, 19), (19, 39, 35, 18), (18, 35, 32, 16), (443, 46, 54, 457), (457, 54, 50, 458), (458, 50, 45, 459), (172, 32, 36, 185), (185, 36, 41, 174), (174, 41, 34, 168), (290, 58, 66, 305), (305, 66, 62, 306), (306, 62, 57, 307), (29, 70, 78, 31), (31, 78, 74, 30), (30, 74, 69, 28), (192, 57, 63, 205), (205, 63, 59, 194), (194, 59, 56, 188), (28, 80, 84, 30), (30, 84, 89, 31), (31, 89, 82, 29), (21, 93, 99, 23), (23, 99, 95, 22), (22, 95, 92, 20), (44, 104, 110, 47), (47, 110, 121, 51), (51, 121, 108, 45), (68, 124, 130, 71), (71, 130, 141, 75), (75, 141, 128, 69), (80, 128, 142, 83), (83, 142, 138, 87), (87, 138, 127, 81), (447, 108, 122, 461), (461, 122, 118, 462), (462, 118, 107, 463), (104, 92, 96, 109), (109, 96, 101, 113), (113, 101, 94, 105), (316, 146, 154, 317), (317, 154, 150, 318), (318, 150, 145, 319), (320, 158, 166, 321), (321, 166, 162, 322), (322, 162, 157, 323), (324, 171, 183, 325), (325, 183, 179, 326), (326, 179, 170, 327), (328, 190, 200, 329), (329, 200, 196, 330), (330, 196, 189, 331), (171, 157, 163, 182), (182, 163, 159, 186), (186, 159, 156, 172), (448, 169, 177, 464), (464, 177, 173, 465), (465, 173, 168, 466), (146, 189, 197, 153), (153, 197, 193, 148), (148, 193, 188, 144), (449, 220, 224, 467), (467, 224, 229, 468), (468, 229, 222, 469), (332, 232, 236, 333), (333, 236, 241, 334), (334, 241, 234, 335), (336, 245, 251, 337), (337, 251, 247, 338), (338, 247, 244, 339), (450, 234, 242, 470), (470, 242, 238, 471), (471, 238, 233, 472), (106, 221, 227, 115), (115, 227, 223, 119), (119, 223, 220, 107), (210, 126, 136, 217), (217, 136, 132, 212), (212, 132, 125, 208), (246, 191, 203, 253), (253, 203, 199, 248), (248, 199, 190, 244), (169, 233, 239, 176), (176, 239, 235, 180), (180, 235, 232, 170), (17, 158, 15, 0), (612, 282, 283, 613), (611, 281, 282, 612), (594, 280, 281, 611), (609, 278, 279, 610), (608, 277, 278, 609), (593, 276, 277, 608), (606, 274, 275, 607), (605, 273, 274, 606), (592, 272, 273, 605), (603, 270, 271, 604), (602, 269, 270, 603), (591, 268, 269, 602), (411, 266, 267, 412), (410, 265, 266, 411), (423, 264, 265, 410), (599, 262, 263, 600), (598, 261, 262, 599), (587, 260, 261, 598), (617, 610, 279, 372), (414, 272, 283, 435), (408, 419, 259, 256), (591, 600, 263, 268), (604, 271, 276, 593), (438, 418, 258, 373), (418, 417, 257, 258), (587, 595, 257, 260), (590, 607, 275, 267), (586, 601, 264, 256), (7, 58, 290, 303), (57, 192, 296, 307), (70, 6, 284, 304), (125, 293, 310, 208), (124, 68, 289, 308), (371, 209, 299, 374), (70, 304, 287, 77), (77, 287, 288, 72), (72, 288, 289, 68), (124, 308, 291, 129), (129, 291, 292, 133), (133, 292, 293, 125), (191, 309, 294, 202), (202, 294, 295, 206), (206, 295, 296, 192), (208, 310, 297, 211), (211, 297, 298, 215), (215, 298, 299, 209), (245, 311, 300, 250), (250, 300, 301, 254), (254, 301, 302, 246), (589, 306, 307, 590), (588, 305, 306, 589), (601, 290, 305, 588), (592, 309, 302, 613), (586, 597, 286, 303), (616, 596, 285, 375), (596, 595, 284, 285), (597, 614, 343, 286), (245, 336, 342, 311), (419, 436, 341, 259), (594, 615, 340, 280), (506, 338, 339, 507), (505, 337, 338, 506), (484, 336, 337, 505), (503, 334, 335, 504), (502, 333, 334, 503), (483, 332, 333, 502), (500, 330, 331, 501), (499, 329, 330, 500), (482, 328, 329, 499), (497, 326, 327, 498), (496, 325, 326, 497), (481, 324, 325, 496), (494, 322, 323, 495), (493, 321, 322, 494), (480, 320, 321, 493), (491, 318, 319, 492), (490, 317, 318, 491), (479, 316, 317, 490), (450, 451, 335, 234), (190, 328, 339, 244), (14, 315, 313, 12), (158, 320, 312, 15), (171, 324, 323, 157), (498, 327, 332, 483), (15, 312, 314, 13), (12, 313, 319, 145), (286, 343, 315, 14), (146, 316, 331, 189), (106, 353, 370, 221), (81, 366, 345, 86), (86, 345, 346, 90), (90, 346, 347, 82), (93, 367, 348, 98), (98, 348, 349, 102), (102, 349, 350, 94), (105, 368, 351, 112), (112, 351, 352, 116), (116, 352, 353, 106), (126, 369, 354, 135), (135, 354, 355, 139), (139, 355, 356, 127), (221, 370, 357, 226), (226, 357, 358, 230), (230, 358, 359, 222), (209, 371, 360, 214), (214, 360, 361, 218), (218, 361, 362, 210), (619, 616, 375, 388), (384, 371, 374, 387), (441, 438, 373, 386), (340, 615, 627, 624), (453, 452, 359, 404), (382, 369, 362, 407), (378, 365, 363, 376), (380, 367, 344, 389), (381, 368, 350, 395), (389, 344, 364, 377), (376, 363, 347, 392), (388, 375, 365, 378), (379, 366, 356, 401), (534, 379, 401, 524), (543, 388, 378, 533), (531, 376, 392, 515), (512, 389, 377, 532), (536, 381, 395, 518), (535, 380, 389, 512), (533, 378, 376, 531), (537, 382, 407, 530), (547, 453, 404, 527), (545, 540, 659, 660), (544, 441, 386, 541), (539, 384, 387, 542), (621, 619, 388, 543), (353, 398, 383, 370), (366, 379, 390, 345), (345, 390, 391, 346), (346, 391, 392, 347), (367, 380, 393, 348), (348, 393, 394, 349), (349, 394, 395, 350), (368, 381, 396, 351), (351, 396, 397, 352), (352, 397, 398, 353), (369, 382, 399, 354), (354, 399, 400, 355), (355, 400, 401, 356), (370, 383, 402, 357), (357, 402, 403, 358), (358, 403, 404, 359), (371, 384, 405, 360), (360, 405, 406, 361), (361, 406, 407, 362), (585, 569, 441, 544), (622, 618, 656, 661), (545, 584, 644, 636), (569, 568, 438, 441), (280, 340, 437, 416), (550, 567, 436, 419), (549, 548, 417, 418), (568, 549, 418, 438), (570, 550, 419, 408), (576, 414, 435, 566), (554, 423, 410, 572), (572, 410, 411, 573), (573, 411, 412, 574), (282, 434, 435, 283), (281, 433, 434, 282), (280, 416, 433, 281), (278, 431, 432, 279), (277, 430, 431, 278), (276, 415, 430, 277), (274, 428, 429, 275), (273, 427, 428, 274), (272, 414, 427, 273), (270, 425, 426, 271), (269, 424, 425, 270), (268, 413, 424, 269), (262, 421, 422, 263), (261, 420, 421, 262), (260, 409, 420, 261), (372, 279, 432, 439), (268, 263, 422, 413), (271, 426, 415, 276), (260, 257, 417, 409), (267, 275, 429, 412), (256, 264, 423, 408), (42, 445, 446, 34), (38, 444, 445, 42), (33, 460, 444, 38), (169, 448, 472, 233), (4, 13, 456, 442), (364, 10, 455, 474), (10, 5, 454, 455), (13, 314, 473, 456), (377, 364, 474, 475), (532, 377, 475, 546), (584, 581, 453, 547), (581, 580, 452, 453), (578, 579, 451, 450), (565, 471, 472, 566), (564, 470, 471, 565), (578, 450, 470, 564), (562, 468, 469, 563), (561, 467, 468, 562), (577, 449, 467, 561), (559, 465, 466, 560), (558, 464, 465, 559), (576, 448, 464, 558), (556, 462, 463, 557), (555, 461, 462, 556), (575, 447, 461, 555), (552, 458, 459, 553), (551, 457, 458, 552), (571, 443, 457, 551), (580, 563, 469, 452), (575, 553, 459, 447), (557, 463, 449, 577), (571, 548, 454, 443), (574, 560, 466, 446), (570, 554, 460, 442), (504, 335, 649, 654), (314, 477, 510, 473), (340, 485, 509, 437), (567, 583, 508, 436), (614, 620, 488, 343), (336, 484, 487, 342), (436, 508, 486, 341), (547, 527, 643, 638), (579, 437, 651, 652), (328, 482, 507, 339), (315, 478, 476, 313), (320, 480, 489, 312), (324, 481, 495, 323), (312, 489, 477, 314), (313, 476, 492, 319), (343, 488, 478, 315), (316, 479, 501, 331), (521, 498, 483, 538), (534, 479, 490, 513), (513, 490, 491, 514), (514, 491, 492, 515), (535, 480, 493, 516), (516, 493, 494, 517), (517, 494, 495, 518), (536, 481, 496, 519), (519, 496, 497, 520), (520, 497, 498, 521), (537, 482, 499, 522), (522, 499, 500, 523), (523, 500, 501, 524), (538, 483, 502, 525), (525, 502, 503, 526), (526, 503, 504, 527), (539, 484, 505, 528), (528, 505, 506, 529), (529, 506, 507, 530), (406, 529, 530, 407), (405, 528, 529, 406), (384, 539, 528, 405), (403, 526, 527, 404), (402, 525, 526, 403), (383, 538, 525, 402), (400, 523, 524, 401), (399, 522, 523, 400), (382, 537, 522, 399), (397, 520, 521, 398), (396, 519, 520, 397), (381, 536, 519, 396), (394, 517, 518, 395), (393, 516, 517, 394), (380, 535, 516, 393), (391, 514, 515, 392), (390, 513, 514, 391), (379, 534, 513, 390), (398, 521, 538, 383), (540, 485, 623, 634), (477, 532, 546, 510), (485, 540, 545, 509), (583, 585, 544, 508), (620, 621, 543, 488), (484, 539, 542, 487), (508, 544, 541, 486), (584, 547, 638, 644), (622, 540, 634, 645), (482, 537, 530, 507), (478, 533, 531, 476), (480, 535, 512, 489), (481, 536, 518, 495), (489, 512, 532, 477), (476, 531, 515, 492), (488, 543, 533, 478), (479, 534, 524, 501), (510, 546, 585, 583), (580, 581, 647, 646), (473, 510, 583, 567), (335, 451, 648, 649), (408, 423, 554, 570), (412, 429, 560, 574), (409, 417, 548, 571), (426, 557, 577, 415), (413, 422, 553, 575), (439, 432, 563, 580), (409, 571, 551, 420), (420, 551, 552, 421), (421, 552, 553, 422), (413, 575, 555, 424), (424, 555, 556, 425), (425, 556, 557, 426), (414, 576, 558, 427), (427, 558, 559, 428), (428, 559, 560, 429), (415, 577, 561, 430), (430, 561, 562, 431), (431, 562, 563, 432), (416, 578, 564, 433), (433, 564, 565, 434), (434, 565, 566, 435), (416, 437, 579, 578), (582, 509, 637, 640), (440, 581, 662, 658), (445, 573, 574, 446), (444, 572, 573, 445), (460, 554, 572, 444), (448, 576, 566, 472), (442, 456, 550, 570), (474, 455, 549, 568), (455, 454, 548, 549), (456, 473, 567, 550), (475, 474, 568, 569), (546, 475, 569, 585), (504, 511, 639, 642), (486, 541, 621, 620), (440, 385, 630, 633), (341, 486, 620, 614), (541, 386, 619, 621), (542, 387, 618, 622), (387, 374, 617, 618), (386, 373, 616, 619), (311, 342, 615, 594), (259, 341, 614, 597), (258, 257, 595, 596), (373, 258, 596, 616), (256, 259, 597, 586), (272, 592, 613, 283), (264, 601, 588, 265), (265, 588, 589, 266), (266, 589, 590, 267), (303, 290, 601, 586), (307, 296, 607, 590), (304, 284, 595, 587), (293, 604, 593, 310), (308, 289, 600, 591), (374, 299, 610, 617), (304, 587, 598, 287), (287, 598, 599, 288), (288, 599, 600, 289), (308, 591, 602, 291), (291, 602, 603, 292), (292, 603, 604, 293), (309, 592, 605, 294), (294, 605, 606, 295), (295, 606, 607, 296), (310, 593, 608, 297), (297, 608, 609, 298), (298, 609, 610, 299), (311, 594, 611, 300), (300, 611, 612, 301), (301, 612, 613, 302), (631, 628, 629, 630), (630, 629, 632, 633), (627, 641, 623, 624), (640, 644, 638, 639), (641, 645, 634, 623), (639, 638, 643, 642), (637, 636, 644, 640), (633, 632, 646, 647), (625, 635, 645, 641), (626, 625, 641, 627), (485, 340, 624, 623), (509, 545, 636, 637), (487, 542, 635, 625), (385, 618, 631, 630), (617, 372, 629, 628), (615, 342, 626, 627), (618, 617, 628, 631), (542, 622, 645, 635), (342, 487, 625, 626), (527, 504, 642, 643), (439, 580, 646, 632), (372, 439, 632, 629), (511, 582, 640, 639), (581, 440, 633, 647), (652, 655, 653, 648), (648, 653, 654, 649), (651, 650, 655, 652), (509, 582, 655, 650), (511, 504, 654, 653), (437, 509, 650, 651), (451, 579, 652, 648), (582, 511, 653, 655), (661, 656, 657, 659), (659, 657, 658, 660), (660, 658, 662, 663), (618, 385, 657, 656), (385, 440, 658, 657), (584, 545, 660, 663), (540, 622, 661, 659), (581, 584, 663, 662)])
_uv = me_cube_001.uv_layers.new(name='UVMap')
_uv.uv.foreach_set('vector', [0.2497, 0.06424, 0.2531, 0.06424, 0.2531, 0.0715, 0.2497, 0.0715, 0.1339, 0.1767, 0.1919, 0.1767, 0.1919, 0.1838, 0.1339, 0.1838, 0.1935, 0.0715, 0.1975, 0.0715, 0.1975, 0.1295, 0.1935, 0.1295, 0.2512, 0.1854, 0.2515, 0.1854, 0.2515, 0.1891, 0.2512, 0.1891, 0.1951, 0.1854, 0.1959, 0.1854, 0.1959, 0.1891, 0.1951, 0.1891, 0.2497, 0.1922, 0.2531, 0.1922, 0.2531, 0.2502, 0.2497, 0.2502, 0.2418, 0.1327, 0.2481, 0.1327, 0.2481, 0.1368, 0.2418, 0.1368, 0.1951, 0.1756, 0.1959, 0.1756, 0.1959, 0.1822, 0.1951, 0.1822, 0.1243, 0.7854, 0.2348, 0.7854, 0.2348, 0.799, 0.1243, 0.799, 0.2497, 0.01192, 0.2531, 0.01192, 0.2531, 0.01878, 0.2497, 0.01878, 0.2497, 0.0715, 0.2531, 0.0715, 0.2531, 0.1295, 0.2497, 0.1295, 0.1243, 0.6985, 0.2348, 0.6985, 0.2348, 0.7123, 0.1243, 0.7123, 0.2512, 0.1327, 0.2515, 0.1327, 0.2515, 0.1368, 0.2512, 0.1368, 0.2497, 0.0555, 0.2531, 0.0555, 0.2531, 0.06424, 0.2497, 0.06424, 0.243, 0.0555, 0.2497, 0.0555, 0.2497, 0.06424, 0.243, 0.06424, 0.243, 0.0715, 0.2497, 0.0715, 0.2497, 0.1295, 0.243, 0.1295, 0.243, 0.01192, 0.2497, 0.01192, 0.2497, 0.01878, 0.243, 0.01878, 0.2021, 0.1838, 0.1991, 0.1838, 0.1991, 0.1838, 0.2021, 0.1838, 0.2418, 0.1854, 0.2481, 0.1854, 0.2481, 0.1891, 0.2418, 0.1891, 0.2497, 0.1756, 0.2497, 0.1822, 0.2497, 0.1822, 0.2497, 0.1756, 0.243, 0.1922, 0.2497, 0.1922, 0.2497, 0.2502, 0.243, 0.2502, 0.243, 0.06424, 0.2497, 0.06424, 0.2497, 0.0715, 0.243, 0.0715, 0.1935, 0.06424, 0.1975, 0.06424, 0.1975, 0.0715, 0.1935, 0.0715, 0.1951, 0.1327, 0.1959, 0.1327, 0.1959, 0.1368, 0.1951, 0.1368, 0.1243, 0.799, 0.2348, 0.799, 0.2348, 0.8121, 0.1243, 0.8121, 0.1339, 0.1838, 0.1919, 0.1838, 0.1919, 0.1907, 0.1339, 0.1907, 0.2512, 0.1756, 0.2515, 0.1756, 0.2515, 0.1822, 0.2512, 0.1822, 0.1935, 0.01192, 0.1975, 0.01192, 0.1975, 0.01878, 0.1935, 0.01878, 0.1339, 0.1311, 0.1919, 0.1311, 0.1919, 0.1383, 0.1339, 0.1383, 0.1935, 0.0555, 0.1975, 0.0555, 0.1975, 0.06424, 0.1935, 0.06424, 0.1975, 0.1481, 0.1975, 0.1399, 0.1975, 0.1399, 0.1975, 0.1481, 0.2418, 0.1383, 0.2481, 0.1383, 0.2481, 0.1383, 0.2418, 0.1383, 0.4989, 0.8165, 0.4989, 0.9165, 0.4318, 0.9165, 0.4318, 0.8165, 0.1951, 0.1854, 0.1943, 0.1849, 0.1943, 0.1841, 0.1951, 0.1843, 0.1943, 0.1849, 0.1927, 0.1843, 0.193, 0.1838, 0.1943, 0.1841, 0.1919, 0.1838, 0.1927, 0.1833, 0.193, 0.1838, 0.1927, 0.1843, 0.1927, 0.1833, 0.1943, 0.1827, 0.1943, 0.1835, 0.193, 0.1838, 0.1951, 0.1822, 0.1951, 0.1833, 0.1943, 0.1835, 0.1943, 0.1827, 0.1951, 0.1833, 0.1951, 0.1843, 0.1943, 0.1841, 0.1943, 0.1835, 0.1943, 0.1841, 0.193, 0.1838, 0.1943, 0.1835, 0.2515, 0.1854, 0.2515, 0.1843, 0.2531, 0.1841, 0.2531, 0.1849, 0.312, 0.1353, 0.312, 0.1343, 0.3136, 0.1345, 0.3136, 0.1351, 0.2515, 0.1822, 0.2531, 0.1827, 0.2531, 0.1835, 0.2515, 0.1833, 0.1863, 0.7167, 0.1896, 0.7191, 0.1883, 0.7212, 0.1863, 0.7198, 0.1929, 0.7212, 0.1897, 0.7233, 0.1883, 0.7212, 0.1896, 0.7191, 0.1897, 0.7233, 0.1863, 0.7257, 0.1863, 0.7226, 0.1883, 0.7212, 0.1863, 0.7226, 0.1863, 0.7198, 0.1883, 0.7212, 0.1951, 0.1368, 0.1951, 0.1378, 0.1943, 0.138, 0.1943, 0.1373, 0.1951, 0.1378, 0.1951, 0.1389, 0.1943, 0.1387, 0.1943, 0.138, 0.1951, 0.1399, 0.1943, 0.1394, 0.1943, 0.1387, 0.1951, 0.1389, 0.1943, 0.1394, 0.1927, 0.1389, 0.193, 0.1383, 0.1943, 0.1387, 0.1919, 0.1383, 0.1927, 0.1378, 0.193, 0.1383, 0.1927, 0.1389, 0.1927, 0.1378, 0.1943, 0.1373, 0.1943, 0.138, 0.193, 0.1383, 0.1943, 0.138, 0.1943, 0.1387, 0.193, 0.1383, 0.2515, 0.1399, 0.2515, 0.1389, 0.2531, 0.1387, 0.2531, 0.1394, 0.2515, 0.1389, 0.2515, 0.1378, 0.2531, 0.138, 0.2531, 0.1387, 0.2515, 0.1368, 0.2531, 0.1373, 0.2531, 0.138, 0.2515, 0.1378, 0.1213, 0.7103, 0.1228, 0.7114, 0.1222, 0.7123, 0.1213, 0.7117, 0.1243, 0.7123, 0.1228, 0.7133, 0.1222, 0.7123, 0.1228, 0.7114, 0.1228, 0.7133, 0.1213, 0.7144, 0.1213, 0.713, 0.1222, 0.7123, 0.1213, 0.713, 0.1213, 0.7117, 0.1222, 0.7123, 0.2512, 0.1327, 0.2502, 0.1327, 0.25, 0.1319, 0.2507, 0.1319, 0.2502, 0.1327, 0.2491, 0.1327, 0.2493, 0.1319, 0.25, 0.1319, 0.2481, 0.1327, 0.2486, 0.1319, 0.2493, 0.1319, 0.2491, 0.1327, 0.2486, 0.1319, 0.2492, 0.1303, 0.2497, 0.1306, 0.2493, 0.1319, 0.2497, 0.1295, 0.2502, 0.1303, 0.2497, 0.1306, 0.2492, 0.1303, 0.2502, 0.1303, 0.2507, 0.1319, 0.25, 0.1319, 0.2497, 0.1306, 0.25, 0.1319, 0.2493, 0.1319, 0.2497, 0.1306, 0.2512, 0.1891, 0.2507, 0.1899, 0.25, 0.1898, 0.2502, 0.1891, 0.2507, 0.1899, 0.2502, 0.1915, 0.2497, 0.1911, 0.25, 0.1898, 0.2497, 0.1922, 0.2492, 0.1915, 0.2497, 0.1911, 0.2502, 0.1915, 0.2492, 0.1915, 0.2486, 0.1899, 0.2493, 0.1898, 0.2497, 0.1911, 0.2481, 0.1891, 0.2491, 0.1891, 0.2493, 0.1898, 0.2486, 0.1899, 0.2491, 0.1891, 0.2502, 0.1891, 0.25, 0.1898, 0.2493, 0.1898, 0.25, 0.1898, 0.2497, 0.1911, 0.2493, 0.1898, 0.2512, 0.1854, 0.2502, 0.1854, 0.2502, 0.1843, 0.2512, 0.1843, 0.2502, 0.1854, 0.2491, 0.1854, 0.2491, 0.1844, 0.2502, 0.1843, 0.2481, 0.1854, 0.2481, 0.1846, 0.2491, 0.1844, 0.2491, 0.1854, 0.2481, 0.1846, 0.2481, 0.1838, 0.249, 0.1838, 0.2491, 0.1844, 0.2481, 0.1838, 0.2488, 0.1838, 0.249, 0.1838, 0.2481, 0.1838, 0.2488, 0.1838, 0.2497, 0.183, 0.2497, 0.1832, 0.249, 0.1838, 0.2497, 0.1822, 0.2497, 0.1822, 0.2497, 0.1832, 0.2497, 0.183, 0.2497, 0.1822, 0.2505, 0.1822, 0.2503, 0.1833, 0.2497, 0.1832, 0.2512, 0.1822, 0.2512, 0.1833, 0.2503, 0.1833, 0.2505, 0.1822, 0.2512, 0.1833, 0.2512, 0.1843, 0.2502, 0.1843, 0.2503, 0.1833, 0.2502, 0.1843, 0.2491, 0.1844, 0.249, 0.1838, 0.2497, 0.1832, 0.2503, 0.1833, 0.2512, 0.1399, 0.2505, 0.1399, 0.2503, 0.1389, 0.2512, 0.1389, 0.2505, 0.1399, 0.2497, 0.1399, 0.2497, 0.139, 0.2503, 0.1389, 0.2497, 0.1399, 0.2497, 0.1392, 0.2497, 0.139, 0.2497, 0.1399, 0.2497, 0.1392, 0.2488, 0.1383, 0.249, 0.1383, 0.2497, 0.139, 0.2481, 0.1383, 0.2481, 0.1383, 0.249, 0.1383, 0.2488, 0.1383, 0.2481, 0.1383, 0.2481, 0.1375, 0.2491, 0.1377, 0.249, 0.1383, 0.2481, 0.1368, 0.2491, 0.1368, 0.2491, 0.1377, 0.2481, 0.1375, 0.2491, 0.1368, 0.2502, 0.1368, 0.2502, 0.1378, 0.2491, 0.1377, 0.2512, 0.1368, 0.2512, 0.1378, 0.2502, 0.1378, 0.2502, 0.1368, 0.2512, 0.1378, 0.2512, 0.1389, 0.2503, 0.1389, 0.2502, 0.1378, 0.2503, 0.1389, 0.2497, 0.139, 0.249, 0.1383, 0.2491, 0.1377, 0.2502, 0.1378, 0.1959, 0.1327, 0.1964, 0.1319, 0.1971, 0.1319, 0.1969, 0.1327, 0.1964, 0.1319, 0.197, 0.1303, 0.1975, 0.1306, 0.1971, 0.1319, 0.1975, 0.1295, 0.198, 0.1303, 0.1975, 0.1306, 0.197, 0.1303, 0.198, 0.1303, 0.1986, 0.1319, 0.1978, 0.1319, 0.1975, 0.1306, 0.1991, 0.1327, 0.198, 0.1327, 0.1978, 0.1319, 0.1986, 0.1319, 0.198, 0.1327, 0.1969, 0.1327, 0.1971, 0.1319, 0.1978, 0.1319, 0.1971, 0.1319, 0.1975, 0.1306, 0.1978, 0.1319, 0.1959, 0.1891, 0.1969, 0.1891, 0.1971, 0.1898, 0.1964, 0.1899, 0.1969, 0.1891, 0.198, 0.1891, 0.1978, 0.1898, 0.1971, 0.1898, 0.1991, 0.1891, 0.1986, 0.1899, 0.1978, 0.1898, 0.198, 0.1891, 0.1986, 0.1899, 0.198, 0.1915, 0.1975, 0.1911, 0.1978, 0.1898, 0.1975, 0.1922, 0.197, 0.1915, 0.1975, 0.1911, 0.198, 0.1915, 0.197, 0.1915, 0.1964, 0.1899, 0.1971, 0.1898, 0.1975, 0.1911, 0.1971, 0.1898, 0.1978, 0.1898, 0.1975, 0.1911, 0.1959, 0.1822, 0.1967, 0.1822, 0.1968, 0.1833, 0.1959, 0.1833, 0.1967, 0.1822, 0.1975, 0.1822, 0.1975, 0.1832, 0.1968, 0.1833, 0.1975, 0.1822, 0.1975, 0.183, 0.1975, 0.1832, 0.1975, 0.1822, 0.1975, 0.183, 0.1983, 0.1838, 0.1981, 0.1838, 0.1975, 0.1832, 0.1991, 0.1838, 0.1991, 0.1838, 0.1981, 0.1838, 0.1983, 0.1838, 0.1991, 0.1838, 0.1991, 0.1846, 0.198, 0.1844, 0.1981, 0.1838, 0.1991, 0.1854, 0.198, 0.1854, 0.198, 0.1844, 0.1991, 0.1846, 0.198, 0.1854, 0.1969, 0.1854, 0.1969, 0.1843, 0.198, 0.1844, 0.1959, 0.1854, 0.1959, 0.1843, 0.1969, 0.1843, 0.1969, 0.1854, 0.1959, 0.1843, 0.1959, 0.1833, 0.1968, 0.1833, 0.1969, 0.1843, 0.1968, 0.1833, 0.1975, 0.1832, 0.1981, 0.1838, 0.198, 0.1844, 0.1969, 0.1843, 0.1959, 0.1368, 0.1969, 0.1368, 0.1969, 0.1378, 0.1959, 0.1378, 0.1969, 0.1368, 0.198, 0.1368, 0.198, 0.1377, 0.1969, 0.1378, 0.1991, 0.1368, 0.1991, 0.1375, 0.198, 0.1377, 0.198, 0.1368, 0.1991, 0.1375, 0.1991, 0.1383, 0.1981, 0.1383, 0.198, 0.1377, 0.1991, 0.1383, 0.1983, 0.1383, 0.1981, 0.1383, 0.1991, 0.1383, 0.1983, 0.1383, 0.1975, 0.1392, 0.1975, 0.139, 0.1981, 0.1383, 0.1975, 0.1399, 0.1975, 0.1399, 0.1975, 0.139, 0.1975, 0.1392, 0.1975, 0.1399, 0.1967, 0.1399, 0.1968, 0.1389, 0.1975, 0.139, 0.1959, 0.1399, 0.1959, 0.1389, 0.1968, 0.1389, 0.1967, 0.1399, 0.1959, 0.1389, 0.1959, 0.1378, 0.1969, 0.1378, 0.1968, 0.1389, 0.1969, 0.1378, 0.198, 0.1377, 0.1981, 0.1383, 0.1975, 0.139, 0.1968, 0.1389, 0.2497, 0.1399, 0.2497, 0.1399, 0.2497, 0.1392, 0.2497, 0.1391, 0.2497, 0.1399, 0.2497, 0.1399, 0.2497, 0.1383, 0.2497, 0.1392, 0.8699, 0.9165, 0.8873, 0.9165, 0.8873, 0.93, 0.8699, 0.9446, 0.2481, 0.1383, 0.2481, 0.1383, 0.2488, 0.1383, 0.2488, 0.1383, 0.2481, 0.1383, 0.2489, 0.1383, 0.2488, 0.1383, 0.2481, 0.1383, 0.2489, 0.1383, 0.2497, 0.1391, 0.2497, 0.1392, 0.2488, 0.1383, 0.2492, 0.1383, 0.2488, 0.1383, 0.2488, 0.1383, 0.2497, 0.1822, 0.2497, 0.183, 0.2497, 0.183, 0.2497, 0.1822, 0.2497, 0.183, 0.2489, 0.1838, 0.2488, 0.1838, 0.2497, 0.183, 0.2481, 0.1838, 0.2481, 0.1838, 0.2488, 0.1838, 0.2489, 0.1838, 0.2481, 0.1838, 0.2481, 0.1838, 0.2488, 0.1838, 0.2488, 0.1838, 0.4062, 0.9165, 0.4062, 0.9446, 0.3888, 0.93, 0.3888, 0.9165, 0.2497, 0.1822, 0.2497, 0.1822, 0.2497, 0.183, 0.2497, 0.1838, 0.2492, 0.1838, 0.2488, 0.1838, 0.2488, 0.1838, 0.1991, 0.1838, 0.1983, 0.1838, 0.1983, 0.1838, 0.1991, 0.1838, 0.1983, 0.1838, 0.1975, 0.183, 0.1975, 0.183, 0.1983, 0.1838, 0.1975, 0.1822, 0.1975, 0.1822, 0.1975, 0.183, 0.1975, 0.183, 0.1975, 0.1822, 0.1975, 0.1822, 0.1975, 0.183, 0.1975, 0.183, 0.4062, 0.04787, 0.3888, 0.04787, 0.3979, 0.01976, 0.4062, 0.01976, 0.1991, 0.1838, 0.1991, 0.1838, 0.1983, 0.1838, 0.1975, 0.1838, 0.1975, 0.1834, 0.1975, 0.183, 0.1975, 0.183, 0.1991, 0.1383, 0.1991, 0.1383, 0.1983, 0.1383, 0.1983, 0.1383, 0.1991, 0.1383, 0.1991, 0.1383, 0.1975, 0.1383, 0.1983, 0.1383, 0.8699, 0.04787, 0.8699, 0.01976, 0.8783, 0.01976, 0.8873, 0.04787, 0.1975, 0.1399, 0.1975, 0.1399, 0.1975, 0.1392, 0.1975, 0.1392, 0.1975, 0.1399, 0.1975, 0.1391, 0.1975, 0.1392, 0.1975, 0.1399, 0.1975, 0.1391, 0.1983, 0.1383, 0.1983, 0.1383, 0.1975, 0.1392, 0.1975, 0.1388, 0.1975, 0.1392, 0.1975, 0.1392, 0.1959, 0.1327, 0.1951, 0.1327, 0.1943, 0.1319, 0.1964, 0.1319, 0.1964, 0.1319, 0.1943, 0.1319, 0.1937, 0.1303, 0.197, 0.1303, 0.197, 0.1303, 0.1937, 0.1303, 0.1935, 0.1295, 0.1975, 0.1295, 0.1919, 0.1383, 0.1919, 0.1311, 0.1927, 0.1313, 0.1927, 0.1378, 0.1927, 0.1378, 0.1927, 0.1313, 0.1943, 0.1319, 0.1943, 0.1373, 0.1943, 0.1373, 0.1943, 0.1319, 0.1951, 0.1327, 0.1951, 0.1368, 0.1929, 0.7212, 0.1929, 0.75, 0.1896, 0.7491, 0.1897, 0.7233, 0.1897, 0.7233, 0.1896, 0.7491, 0.1863, 0.7466, 0.1863, 0.7257, 0.2531, 0.1849, 0.2531, 0.1899, 0.2515, 0.1891, 0.2515, 0.1854, 0.1975, 0.1922, 0.1935, 0.1922, 0.1937, 0.1915, 0.197, 0.1915, 0.197, 0.1915, 0.1937, 0.1915, 0.1943, 0.1899, 0.1964, 0.1899, 0.1964, 0.1899, 0.1943, 0.1899, 0.1951, 0.1891, 0.1959, 0.1891, 0.1919, 0.1907, 0.1919, 0.1838, 0.1927, 0.1843, 0.1927, 0.1905, 0.1927, 0.1905, 0.1927, 0.1843, 0.1943, 0.1849, 0.1943, 0.1899, 0.1943, 0.1899, 0.1943, 0.1849, 0.1951, 0.1854, 0.1951, 0.1891, 0.1243, 0.7854, 0.1243, 0.799, 0.1228, 0.798, 0.1228, 0.7847, 0.1228, 0.7847, 0.1228, 0.798, 0.1213, 0.7969, 0.1213, 0.784, 0.2531, 0.1759, 0.2531, 0.1827, 0.2515, 0.1822, 0.2515, 0.1756, 0.1959, 0.1854, 0.1951, 0.1854, 0.1951, 0.1843, 0.1959, 0.1843, 0.1959, 0.1843, 0.1951, 0.1843, 0.1951, 0.1833, 0.1959, 0.1833, 0.1959, 0.1833, 0.1951, 0.1833, 0.1951, 0.1822, 0.1959, 0.1822, 0.1919, 0.1471, 0.1919, 0.1383, 0.1927, 0.1389, 0.1927, 0.1474, 0.1927, 0.1474, 0.1927, 0.1389, 0.1943, 0.1394, 0.1943, 0.1478, 0.1943, 0.1478, 0.1943, 0.1394, 0.1951, 0.1399, 0.1951, 0.1481, 0.1243, 0.6985, 0.1243, 0.7123, 0.1228, 0.7114, 0.1228, 0.6989, 0.1228, 0.6989, 0.1228, 0.7114, 0.1213, 0.7103, 0.1213, 0.7, 0.2531, 0.1319, 0.2531, 0.1373, 0.2515, 0.1368, 0.2515, 0.1327, 0.1959, 0.1399, 0.1951, 0.1399, 0.1951, 0.1389, 0.1959, 0.1389, 0.1959, 0.1389, 0.1951, 0.1389, 0.1951, 0.1378, 0.1959, 0.1378, 0.1959, 0.1378, 0.1951, 0.1378, 0.1951, 0.1368, 0.1959, 0.1368, 0.2515, 0.1327, 0.2512, 0.1327, 0.2507, 0.1319, 0.2523, 0.1319, 0.2523, 0.1319, 0.2507, 0.1319, 0.2502, 0.1303, 0.2529, 0.1303, 0.2529, 0.1303, 0.2502, 0.1303, 0.2497, 0.1295, 0.2531, 0.1295, 0.2531, 0.1922, 0.2497, 0.1922, 0.2502, 0.1915, 0.2529, 0.1915, 0.2529, 0.1915, 0.2502, 0.1915, 0.2507, 0.1899, 0.2523, 0.1899, 0.2523, 0.1899, 0.2507, 0.1899, 0.2512, 0.1891, 0.2515, 0.1891, 0.2515, 0.1854, 0.2512, 0.1854, 0.2512, 0.1843, 0.2515, 0.1843, 0.2515, 0.1843, 0.2512, 0.1843, 0.2512, 0.1833, 0.2515, 0.1833, 0.2515, 0.1833, 0.2512, 0.1833, 0.2512, 0.1822, 0.2515, 0.1822, 0.2515, 0.1399, 0.2512, 0.1399, 0.2512, 0.1389, 0.2515, 0.1389, 0.2515, 0.1389, 0.2512, 0.1389, 0.2512, 0.1378, 0.2515, 0.1378, 0.2515, 0.1378, 0.2512, 0.1378, 0.2512, 0.1368, 0.2515, 0.1368, 0.2512, 0.1327, 0.2512, 0.1368, 0.2502, 0.1368, 0.2502, 0.1327, 0.2502, 0.1327, 0.2502, 0.1368, 0.2491, 0.1368, 0.2491, 0.1327, 0.2491, 0.1327, 0.2491, 0.1368, 0.2481, 0.1368, 0.2481, 0.1327, 0.2512, 0.1756, 0.2512, 0.1822, 0.2505, 0.1822, 0.2505, 0.1756, 0.2505, 0.1756, 0.2505, 0.1822, 0.2497, 0.1822, 0.2497, 0.1756, 0.2497, 0.1756, 0.2497, 0.1822, 0.2497, 0.1822, 0.2497, 0.1756, 0.2512, 0.1854, 0.2512, 0.1891, 0.2502, 0.1891, 0.2502, 0.1854, 0.2502, 0.1854, 0.2502, 0.1891, 0.2491, 0.1891, 0.2491, 0.1854, 0.2491, 0.1854, 0.2491, 0.1891, 0.2481, 0.1891, 0.2481, 0.1854, 0.2021, 0.1327, 0.1991, 0.1327, 0.1986, 0.1319, 0.2017, 0.1319, 0.2017, 0.1319, 0.1986, 0.1319, 0.198, 0.1303, 0.2012, 0.1303, 0.2012, 0.1303, 0.198, 0.1303, 0.1975, 0.1295, 0.2007, 0.1295, 0.2007, 0.1922, 0.1975, 0.1922, 0.198, 0.1915, 0.2012, 0.1915, 0.2012, 0.1915, 0.198, 0.1915, 0.1986, 0.1899, 0.2017, 0.1899, 0.2017, 0.1899, 0.1986, 0.1899, 0.1991, 0.1891, 0.2021, 0.1891, 0.2021, 0.1854, 0.1991, 0.1854, 0.1991, 0.1846, 0.2021, 0.1846, 0.2021, 0.1846, 0.1991, 0.1846, 0.1991, 0.1838, 0.2021, 0.1838, 0.2021, 0.1838, 0.1991, 0.1838, 0.1991, 0.1838, 0.2021, 0.1838, 0.2021, 0.1383, 0.1991, 0.1383, 0.1991, 0.1383, 0.2021, 0.1383, 0.2021, 0.1383, 0.1991, 0.1383, 0.1991, 0.1375, 0.2021, 0.1375, 0.2021, 0.1375, 0.1991, 0.1375, 0.1991, 0.1368, 0.2021, 0.1368, 0.1991, 0.1854, 0.1991, 0.1891, 0.198, 0.1891, 0.198, 0.1854, 0.198, 0.1854, 0.198, 0.1891, 0.1969, 0.1891, 0.1969, 0.1854, 0.1969, 0.1854, 0.1969, 0.1891, 0.1959, 0.1891, 0.1959, 0.1854, 0.1975, 0.1756, 0.1975, 0.1822, 0.1975, 0.1822, 0.1975, 0.1756, 0.1975, 0.1756, 0.1975, 0.1822, 0.1967, 0.1822, 0.1967, 0.1756, 0.1967, 0.1756, 0.1967, 0.1822, 0.1959, 0.1822, 0.1959, 0.1756, 0.1991, 0.1327, 0.1991, 0.1368, 0.198, 0.1368, 0.198, 0.1327, 0.198, 0.1327, 0.198, 0.1368, 0.1969, 0.1368, 0.1969, 0.1327, 0.1969, 0.1327, 0.1969, 0.1368, 0.1959, 0.1368, 0.1959, 0.1327, 0.2497, 0.1756, 0.2497, 0.1822, 0.2497, 0.1822, 0.2497, 0.1756, 0.2497, 0.1756, 0.2497, 0.1822, 0.2497, 0.1822, 0.2497, 0.1756, 0.4791, 0.9446, 0.4062, 0.9446, 0.4062, 0.9165, 0.4791, 0.9165, 0.2438, 0.1838, 0.241, 0.1838, 0.241, 0.1838, 0.2438, 0.1838, 0.2438, 0.1838, 0.241, 0.1838, 0.241, 0.1838, 0.2438, 0.1838, 0.4157, 0.1018, 0.4157, 0.04787, 0.4318, 0.04787, 0.4318, 0.1018, 0.8699, 0.1018, 0.8699, 0.04787, 0.8873, 0.04787, 0.8873, 0.1018, 0.2021, 0.1383, 0.1991, 0.1383, 0.1991, 0.1383, 0.2021, 0.1383, 0.2021, 0.1383, 0.1991, 0.1383, 0.1991, 0.1383, 0.2021, 0.1383, 0.4791, 0.04787, 0.4062, 0.04787, 0.4062, 0.01976, 0.4791, 0.01976, 0.1975, 0.1756, 0.1975, 0.1822, 0.1975, 0.1822, 0.1975, 0.1756, 0.1975, 0.1756, 0.1975, 0.1822, 0.1975, 0.1822, 0.1975, 0.1756, 0.2481, 0.1838, 0.2481, 0.1838, 0.2489, 0.1838, 0.2488, 0.1838, 0.2488, 0.1838, 0.2489, 0.1838, 0.2497, 0.183, 0.2497, 0.183, 0.2497, 0.183, 0.2497, 0.183, 0.2497, 0.1822, 0.2497, 0.1822, 0.2481, 0.1383, 0.2481, 0.1383, 0.2488, 0.1383, 0.2489, 0.1383, 0.2489, 0.1383, 0.2488, 0.1383, 0.2497, 0.1392, 0.2497, 0.1391, 0.2497, 0.1391, 0.2497, 0.1392, 0.2497, 0.1399, 0.2497, 0.1399, 0.1975, 0.1399, 0.1975, 0.1399, 0.1975, 0.1392, 0.1975, 0.1391, 0.1975, 0.1391, 0.1975, 0.1392, 0.1983, 0.1383, 0.1983, 0.1383, 0.1983, 0.1383, 0.1983, 0.1383, 0.1991, 0.1383, 0.1991, 0.1383, 0.1975, 0.1822, 0.1975, 0.1822, 0.1975, 0.183, 0.1975, 0.183, 0.1975, 0.183, 0.1975, 0.183, 0.1983, 0.1838, 0.1983, 0.1838, 0.1983, 0.1838, 0.1983, 0.1838, 0.1991, 0.1838, 0.1991, 0.1838, 0.1935, 0.1922, 0.1975, 0.1922, 0.1975, 0.2502, 0.1935, 0.2502, 0.1975, 0.1543, 0.1975, 0.1605, 0.1975, 0.1605, 0.1975, 0.1543, 0.1975, 0.1543, 0.1975, 0.1605, 0.1975, 0.1605, 0.1975, 0.1543, 0.7124, 0.04787, 0.644, 0.04787, 0.644, 0.01976, 0.7124, 0.01976, 0.7124, 0.9446, 0.644, 0.9446, 0.644, 0.9165, 0.7124, 0.9165, 0.2497, 0.1543, 0.2497, 0.1605, 0.2497, 0.1605, 0.2497, 0.1543, 0.2497, 0.1543, 0.2497, 0.1605, 0.2497, 0.1605, 0.2497, 0.1543, 0.1967, 0.1543, 0.1967, 0.1605, 0.1959, 0.1605, 0.1959, 0.1543, 0.1975, 0.1543, 0.1975, 0.1605, 0.1967, 0.1605, 0.1967, 0.1543, 0.1975, 0.1543, 0.1975, 0.1605, 0.1975, 0.1605, 0.1975, 0.1543, 0.2497, 0.1543, 0.2497, 0.1605, 0.2497, 0.1605, 0.2497, 0.1543, 0.2505, 0.1543, 0.2505, 0.1605, 0.2497, 0.1605, 0.2497, 0.1543, 0.2512, 0.1543, 0.2512, 0.1605, 0.2505, 0.1605, 0.2505, 0.1543, 0.1943, 0.1633, 0.1943, 0.1605, 0.1951, 0.1605, 0.1951, 0.1633, 0.1927, 0.1634, 0.1927, 0.1605, 0.1943, 0.1605, 0.1943, 0.1633, 0.1919, 0.1634, 0.1919, 0.1605, 0.1927, 0.1605, 0.1927, 0.1634, 0.2531, 0.1541, 0.2531, 0.1605, 0.2515, 0.1605, 0.2515, 0.1543, 0.1228, 0.7421, 0.1228, 0.7546, 0.1213, 0.7546, 0.1213, 0.7424, 0.1243, 0.7418, 0.1243, 0.7546, 0.1228, 0.7546, 0.1228, 0.7421, 0.7124, 0.8165, 0.7124, 0.9165, 0.644, 0.9165, 0.644, 0.8165, 0.1975, 0.1633, 0.1975, 0.1605, 0.1975, 0.1605, 0.1975, 0.1633, 0.1935, 0.03916, 0.1975, 0.03916, 0.1975, 0.04209, 0.1935, 0.04209, 0.2512, 0.1543, 0.2515, 0.1543, 0.2515, 0.1605, 0.2512, 0.1605, 0.2497, 0.1543, 0.2497, 0.1605, 0.2497, 0.1605, 0.2497, 0.1543, 0.243, 0.03916, 0.2497, 0.03916, 0.2497, 0.04209, 0.243, 0.04209, 0.2497, 0.03916, 0.2531, 0.03916, 0.2531, 0.04209, 0.2497, 0.04209, 0.1243, 0.7418, 0.2348, 0.7418, 0.2348, 0.7546, 0.1243, 0.7546, 0.1951, 0.1543, 0.1959, 0.1543, 0.1959, 0.1605, 0.1951, 0.1605, 0.1339, 0.1538, 0.1919, 0.1538, 0.1919, 0.1605, 0.1339, 0.1605, 0.1339, 0.1383, 0.1919, 0.1383, 0.1919, 0.1471, 0.1339, 0.1471, 0.1951, 0.1399, 0.1959, 0.1399, 0.1959, 0.1481, 0.1951, 0.1481, 0.1243, 0.7123, 0.2348, 0.7123, 0.2348, 0.729, 0.1243, 0.729, 0.2497, 0.1399, 0.2497, 0.1481, 0.2497, 0.1481, 0.2497, 0.1399, 0.2512, 0.1399, 0.2515, 0.1399, 0.2515, 0.1481, 0.2512, 0.1481, 0.8699, 0.8165, 0.8699, 0.9165, 0.7808, 0.9165, 0.7808, 0.8165, 0.1243, 0.7123, 0.1243, 0.729, 0.1228, 0.7296, 0.1228, 0.7133, 0.1228, 0.7133, 0.1228, 0.7296, 0.1213, 0.7303, 0.1213, 0.7144, 0.2531, 0.1394, 0.2531, 0.1478, 0.2515, 0.1481, 0.2515, 0.1399, 0.2512, 0.1399, 0.2512, 0.1481, 0.2505, 0.1481, 0.2505, 0.1399, 0.2505, 0.1399, 0.2505, 0.1481, 0.2497, 0.1481, 0.2497, 0.1399, 0.2497, 0.1399, 0.2497, 0.1481, 0.2497, 0.1481, 0.2497, 0.1399, 0.1975, 0.1399, 0.1975, 0.1481, 0.1975, 0.1481, 0.1975, 0.1399, 0.1975, 0.1399, 0.1975, 0.1481, 0.1967, 0.1481, 0.1967, 0.1399, 0.1967, 0.1399, 0.1967, 0.1481, 0.1959, 0.1481, 0.1959, 0.1399, 0.2497, 0.1399, 0.2497, 0.1481, 0.2497, 0.1481, 0.2497, 0.1399, 0.2497, 0.1399, 0.2497, 0.1481, 0.2497, 0.1481, 0.2497, 0.1399, 0.8699, 0.9446, 0.7808, 0.9446, 0.7808, 0.9165, 0.8699, 0.9165, 0.8699, 0.04787, 0.7808, 0.04787, 0.7808, 0.01976, 0.8699, 0.01976, 0.1975, 0.1399, 0.1975, 0.1481, 0.1975, 0.1481, 0.1975, 0.1399, 0.1975, 0.1399, 0.1975, 0.1481, 0.1975, 0.1481, 0.1975, 0.1399, 0.1943, 0.1541, 0.1943, 0.1478, 0.1951, 0.1481, 0.1951, 0.1543, 0.1927, 0.154, 0.1927, 0.1474, 0.1943, 0.1478, 0.1943, 0.1541, 0.1919, 0.1538, 0.1919, 0.1471, 0.1927, 0.1474, 0.1927, 0.154, 0.1975, 0.1543, 0.1975, 0.1481, 0.1975, 0.1481, 0.1975, 0.1543, 0.1935, 0.04879, 0.1975, 0.04879, 0.1975, 0.0555, 0.1935, 0.0555, 0.243, 0.04879, 0.2497, 0.04879, 0.2497, 0.0555, 0.243, 0.0555, 0.2497, 0.04879, 0.2531, 0.04879, 0.2531, 0.0555, 0.2497, 0.0555, 0.1975, 0.04879, 0.2007, 0.04879, 0.2007, 0.0555, 0.1975, 0.0555, 0.8699, 0.04787, 0.8699, 0.1018, 0.7808, 0.1018, 0.7808, 0.04787, 0.1975, 0.03916, 0.2007, 0.03916, 0.2007, 0.04209, 0.1975, 0.04209, 0.7124, 0.04787, 0.7124, 0.1018, 0.644, 0.1018, 0.644, 0.04787, 0.2073, 0.1383, 0.2021, 0.1383, 0.2021, 0.1383, 0.2073, 0.1383, 0.2073, 0.1383, 0.2021, 0.1383, 0.2021, 0.1383, 0.2073, 0.1383, 0.8699, 0.1942, 0.8699, 0.1018, 0.8873, 0.1018, 0.8873, 0.1942, 0.4157, 0.1942, 0.4157, 0.1018, 0.4318, 0.1018, 0.4318, 0.1942, 0.2486, 0.1838, 0.2438, 0.1838, 0.2438, 0.1838, 0.2486, 0.1838, 0.2486, 0.1838, 0.2438, 0.1838, 0.2438, 0.1838, 0.2486, 0.1838, 0.2073, 0.1375, 0.2021, 0.1375, 0.2021, 0.1368, 0.2073, 0.1368, 0.2073, 0.1383, 0.2021, 0.1383, 0.2021, 0.1375, 0.2073, 0.1375, 0.2073, 0.1383, 0.2021, 0.1383, 0.2021, 0.1383, 0.2073, 0.1383, 0.2073, 0.1838, 0.2021, 0.1838, 0.2021, 0.1838, 0.2073, 0.1838, 0.2073, 0.1846, 0.2021, 0.1846, 0.2021, 0.1838, 0.2073, 0.1838, 0.2073, 0.1854, 0.2021, 0.1854, 0.2021, 0.1846, 0.2073, 0.1846, 0.207, 0.1899, 0.2017, 0.1899, 0.2021, 0.1891, 0.2073, 0.1891, 0.2066, 0.1915, 0.2012, 0.1915, 0.2017, 0.1899, 0.207, 0.1899, 0.2063, 0.1922, 0.2007, 0.1922, 0.2012, 0.1915, 0.2066, 0.1915, 0.2066, 0.1303, 0.2012, 0.1303, 0.2007, 0.1295, 0.2063, 0.1295, 0.207, 0.1319, 0.2017, 0.1319, 0.2012, 0.1303, 0.2066, 0.1303, 0.2073, 0.1327, 0.2021, 0.1327, 0.2017, 0.1319, 0.207, 0.1319, 0.4989, 0.04787, 0.4989, 0.1018, 0.4318, 0.1018, 0.4318, 0.04787, 0.1991, 0.1383, 0.2021, 0.1383, 0.2021, 0.1383, 0.1991, 0.1383, 0.1975, 0.06424, 0.2007, 0.06424, 0.2007, 0.0715, 0.1975, 0.0715, 0.1975, 0.1922, 0.2007, 0.1922, 0.2007, 0.2502, 0.1975, 0.2502, 0.1991, 0.1854, 0.2021, 0.1854, 0.2021, 0.1891, 0.1991, 0.1891, 0.2073, 0.1838, 0.2021, 0.1838, 0.2021, 0.1838, 0.2073, 0.1838, 0.1975, 0.01192, 0.2007, 0.01192, 0.2007, 0.01878, 0.1975, 0.01878, 0.1975, 0.0715, 0.2007, 0.0715, 0.2007, 0.1295, 0.1975, 0.1295, 0.1975, 0.0555, 0.2007, 0.0555, 0.2007, 0.06424, 0.1975, 0.06424, 0.1991, 0.1327, 0.2021, 0.1327, 0.2021, 0.1368, 0.1991, 0.1368, 0.2481, 0.1838, 0.2418, 0.1838, 0.2418, 0.1838, 0.2481, 0.1838, 0.2481, 0.1327, 0.2418, 0.1327, 0.2422, 0.1319, 0.2486, 0.1319, 0.2486, 0.1319, 0.2422, 0.1319, 0.2427, 0.1303, 0.2492, 0.1303, 0.2492, 0.1303, 0.2427, 0.1303, 0.243, 0.1295, 0.2497, 0.1295, 0.2497, 0.1922, 0.243, 0.1922, 0.2427, 0.1915, 0.2492, 0.1915, 0.2492, 0.1915, 0.2427, 0.1915, 0.2422, 0.1899, 0.2486, 0.1899, 0.2486, 0.1899, 0.2422, 0.1899, 0.2418, 0.1891, 0.2481, 0.1891, 0.2481, 0.1854, 0.2418, 0.1854, 0.2418, 0.1846, 0.2481, 0.1846, 0.2481, 0.1846, 0.2418, 0.1846, 0.2418, 0.1838, 0.2481, 0.1838, 0.2481, 0.1838, 0.2418, 0.1838, 0.2418, 0.1838, 0.2481, 0.1838, 0.2481, 0.1383, 0.2418, 0.1383, 0.2418, 0.1383, 0.2481, 0.1383, 0.2481, 0.1383, 0.2418, 0.1383, 0.2418, 0.1375, 0.2481, 0.1375, 0.2481, 0.1375, 0.2418, 0.1375, 0.2418, 0.1368, 0.2481, 0.1368, 0.2481, 0.1838, 0.2418, 0.1838, 0.2418, 0.1838, 0.2481, 0.1838, 0.2861, 0.1838, 0.2804, 0.1838, 0.2804, 0.1838, 0.2861, 0.1838, 0.4157, 0.9165, 0.4157, 0.8165, 0.4318, 0.8165, 0.4318, 0.9165, 0.8699, 0.9165, 0.8699, 0.8165, 0.8873, 0.8165, 0.8873, 0.9165, 0.2481, 0.1383, 0.2418, 0.1383, 0.2418, 0.1383, 0.2481, 0.1383, 0.2481, 0.1383, 0.2418, 0.1383, 0.2418, 0.1383, 0.2481, 0.1383, 0.2398, 0.04879, 0.243, 0.04879, 0.243, 0.0555, 0.2398, 0.0555, 0.8699, 0.7525, 0.8699, 0.8165, 0.7808, 0.8165, 0.7808, 0.7525, 0.2398, 0.03916, 0.243, 0.03916, 0.243, 0.04209, 0.2398, 0.04209, 0.644, 0.1018, 0.7124, 0.1018, 0.7124, 0.1018, 0.644, 0.1018, 0.4989, 0.7525, 0.4989, 0.8165, 0.4318, 0.8165, 0.4318, 0.7525, 0.2388, 0.1383, 0.2418, 0.1383, 0.2418, 0.1383, 0.2388, 0.1383, 0.2398, 0.06424, 0.243, 0.06424, 0.243, 0.0715, 0.2398, 0.0715, 0.2398, 0.1922, 0.243, 0.1922, 0.243, 0.2502, 0.2398, 0.2502, 0.2388, 0.1854, 0.2418, 0.1854, 0.2418, 0.1891, 0.2388, 0.1891, 0.2398, 0.01192, 0.243, 0.01192, 0.243, 0.01878, 0.2398, 0.01878, 0.2398, 0.0715, 0.243, 0.0715, 0.243, 0.1295, 0.2398, 0.1295, 0.2398, 0.0555, 0.243, 0.0555, 0.243, 0.06424, 0.2398, 0.06424, 0.2388, 0.1327, 0.2418, 0.1327, 0.2418, 0.1368, 0.2388, 0.1368, 0.2366, 0.1327, 0.2388, 0.1327, 0.2388, 0.1368, 0.2366, 0.1368, 0.2374, 0.0555, 0.2398, 0.0555, 0.2398, 0.06424, 0.2374, 0.06424, 0.2374, 0.0715, 0.2398, 0.0715, 0.2398, 0.1295, 0.2374, 0.1295, 0.2374, 0.01192, 0.2398, 0.01192, 0.2398, 0.01878, 0.2374, 0.01878, 0.2366, 0.1854, 0.2388, 0.1854, 0.2388, 0.1891, 0.2366, 0.1891, 0.2374, 0.1922, 0.2398, 0.1922, 0.2398, 0.2502, 0.2374, 0.2502, 0.2374, 0.06424, 0.2398, 0.06424, 0.2398, 0.0715, 0.2374, 0.0715, 0.2366, 0.1383, 0.2388, 0.1383, 0.2388, 0.1383, 0.2366, 0.1383, 0.4989, 0.7131, 0.4989, 0.7525, 0.4318, 0.7525, 0.4318, 0.7131, 0.6142, 0.7131, 0.644, 0.7131, 0.644, 0.7131, 0.6142, 0.7131, 0.2374, 0.03916, 0.2398, 0.03916, 0.2398, 0.04209, 0.2374, 0.04209, 0.8699, 0.7131, 0.8699, 0.7525, 0.7808, 0.7525, 0.7808, 0.7131, 0.2374, 0.04879, 0.2398, 0.04879, 0.2398, 0.0555, 0.2374, 0.0555, 0.2418, 0.1838, 0.2388, 0.1838, 0.2388, 0.1838, 0.2418, 0.1838, 0.2418, 0.1327, 0.2388, 0.1327, 0.2391, 0.1319, 0.2422, 0.1319, 0.2422, 0.1319, 0.2391, 0.1319, 0.2395, 0.1303, 0.2427, 0.1303, 0.2427, 0.1303, 0.2395, 0.1303, 0.2398, 0.1295, 0.243, 0.1295, 0.243, 0.1922, 0.2398, 0.1922, 0.2395, 0.1915, 0.2427, 0.1915, 0.2427, 0.1915, 0.2395, 0.1915, 0.2391, 0.1899, 0.2422, 0.1899, 0.2422, 0.1899, 0.2391, 0.1899, 0.2388, 0.1891, 0.2418, 0.1891, 0.2418, 0.1854, 0.2388, 0.1854, 0.2388, 0.1846, 0.2418, 0.1846, 0.2418, 0.1846, 0.2388, 0.1846, 0.2388, 0.1838, 0.2418, 0.1838, 0.2418, 0.1838, 0.2388, 0.1838, 0.2388, 0.1838, 0.2418, 0.1838, 0.2418, 0.1383, 0.2388, 0.1383, 0.2388, 0.1383, 0.2418, 0.1383, 0.2418, 0.1383, 0.2388, 0.1383, 0.2388, 0.1375, 0.2418, 0.1375, 0.2418, 0.1375, 0.2388, 0.1375, 0.2388, 0.1368, 0.2418, 0.1368, 0.2418, 0.1838, 0.2388, 0.1838, 0.2388, 0.1838, 0.2418, 0.1838, 0.2804, 0.1838, 0.2776, 0.1838, 0.2776, 0.1838, 0.2804, 0.1838, 0.4157, 0.8165, 0.4157, 0.7525, 0.4318, 0.7525, 0.4318, 0.8165, 0.8699, 0.8165, 0.8699, 0.7525, 0.8873, 0.7525, 0.8873, 0.8165, 0.2418, 0.1383, 0.2388, 0.1383, 0.2388, 0.1383, 0.2418, 0.1383, 0.2418, 0.1383, 0.2388, 0.1383, 0.2388, 0.1383, 0.2418, 0.1383, 0.2374, 0.02935, 0.2398, 0.02935, 0.2398, 0.03916, 0.2374, 0.03916, 0.7124, 0.7131, 0.7124, 0.7525, 0.7124, 0.7525, 0.7124, 0.7131, 0.6142, 0.7131, 0.514, 0.7131, 0.514, 0.7131, 0.6142, 0.7131, 0.2398, 0.02935, 0.243, 0.02935, 0.243, 0.03916, 0.2398, 0.03916, 0.644, 0.04787, 0.644, 0.1018, 0.6142, 0.1018, 0.6142, 0.04787, 0.1975, 0.02935, 0.2007, 0.02935, 0.2007, 0.03916, 0.1975, 0.03916, 0.2497, 0.02935, 0.2531, 0.02935, 0.2531, 0.03916, 0.2497, 0.03916, 0.243, 0.02935, 0.2497, 0.02935, 0.2497, 0.03916, 0.243, 0.03916, 0.1935, 0.02935, 0.1975, 0.02935, 0.1975, 0.03916, 0.1935, 0.03916, 0.1975, 0.1724, 0.1975, 0.1633, 0.1975, 0.1633, 0.1975, 0.1724, 0.1919, 0.1732, 0.1919, 0.1634, 0.1927, 0.1634, 0.1927, 0.173, 0.1927, 0.173, 0.1927, 0.1634, 0.1943, 0.1633, 0.1943, 0.1727, 0.1943, 0.1727, 0.1943, 0.1633, 0.1951, 0.1633, 0.1951, 0.1724, 0.1975, 0.1605, 0.1975, 0.1633, 0.1975, 0.1633, 0.1975, 0.1605, 0.1975, 0.1605, 0.1975, 0.1633, 0.1975, 0.1633, 0.1975, 0.1605, 0.644, 0.04787, 0.6142, 0.04787, 0.6142, 0.01976, 0.644, 0.01976, 0.644, 0.9446, 0.6142, 0.9446, 0.6142, 0.9165, 0.644, 0.9165, 0.2497, 0.1605, 0.2497, 0.1633, 0.2497, 0.1633, 0.2497, 0.1605, 0.2497, 0.1605, 0.2497, 0.1633, 0.2497, 0.1633, 0.2497, 0.1605, 0.1967, 0.1605, 0.1967, 0.1633, 0.1959, 0.1633, 0.1959, 0.1605, 0.1975, 0.1605, 0.1975, 0.1633, 0.1967, 0.1633, 0.1967, 0.1605, 0.1975, 0.1605, 0.1975, 0.1633, 0.1975, 0.1633, 0.1975, 0.1605, 0.2497, 0.1605, 0.2497, 0.1633, 0.2497, 0.1633, 0.2497, 0.1605, 0.2505, 0.1605, 0.2505, 0.1633, 0.2497, 0.1633, 0.2497, 0.1605, 0.2512, 0.1605, 0.2512, 0.1633, 0.2505, 0.1633, 0.2505, 0.1605, 0.2531, 0.1605, 0.2531, 0.1633, 0.2515, 0.1633, 0.2515, 0.1605, 0.1228, 0.7546, 0.1228, 0.76, 0.1213, 0.7599, 0.1213, 0.7546, 0.1243, 0.7546, 0.1243, 0.7601, 0.1228, 0.76, 0.1228, 0.7546, 0.644, 0.8165, 0.644, 0.9165, 0.6142, 0.9165, 0.6142, 0.8165, 0.2512, 0.1605, 0.2515, 0.1605, 0.2515, 0.1633, 0.2512, 0.1633, 0.2497, 0.1605, 0.2497, 0.1633, 0.2497, 0.1633, 0.2497, 0.1605, 0.1243, 0.7546, 0.2348, 0.7546, 0.2348, 0.7601, 0.1243, 0.7601, 0.1951, 0.1605, 0.1959, 0.1605, 0.1959, 0.1633, 0.1951, 0.1633, 0.1339, 0.1605, 0.1919, 0.1605, 0.1919, 0.1634, 0.1339, 0.1634, 0.1943, 0.1827, 0.1943, 0.1759, 0.1951, 0.1756, 0.1951, 0.1822, 0.1927, 0.1833, 0.1927, 0.1763, 0.1943, 0.1759, 0.1943, 0.1827, 0.1919, 0.1838, 0.1919, 0.1767, 0.1927, 0.1763, 0.1927, 0.1833, 0.1975, 0.1822, 0.1975, 0.1756, 0.1975, 0.1756, 0.1975, 0.1822, 0.1935, 0.01878, 0.1975, 0.01878, 0.1975, 0.02593, 0.1935, 0.02593, 0.243, 0.01878, 0.2497, 0.01878, 0.2497, 0.02593, 0.243, 0.02593, 0.2497, 0.01878, 0.2531, 0.01878, 0.2531, 0.02593, 0.2497, 0.02593, 0.1975, 0.01878, 0.2007, 0.01878, 0.2007, 0.02593, 0.1975, 0.02593, 0.2398, 0.01878, 0.243, 0.01878, 0.243, 0.02593, 0.2398, 0.02593, 0.2374, 0.01878, 0.2398, 0.01878, 0.2398, 0.02593, 0.2374, 0.02593, 0.531, 0.7131, 0.531, 0.7525, 0.4989, 0.7525, 0.4989, 0.7131, 0.531, 0.7525, 0.531, 0.8165, 0.4989, 0.8165, 0.4989, 0.7525, 0.531, 0.04787, 0.531, 0.1018, 0.4989, 0.1018, 0.4989, 0.04787, 0.1975, 0.1724, 0.1975, 0.1756, 0.1975, 0.1756, 0.1975, 0.1724, 0.1975, 0.1724, 0.1975, 0.1756, 0.1975, 0.1756, 0.1975, 0.1724, 0.514, 0.04787, 0.4791, 0.04787, 0.4791, 0.01976, 0.514, 0.01976, 0.514, 0.9446, 0.4791, 0.9446, 0.4791, 0.9165, 0.514, 0.9165, 0.2497, 0.1724, 0.2497, 0.1756, 0.2497, 0.1756, 0.2497, 0.1724, 0.2497, 0.1724, 0.2497, 0.1756, 0.2497, 0.1756, 0.2497, 0.1724, 0.1967, 0.1724, 0.1967, 0.1756, 0.1959, 0.1756, 0.1959, 0.1724, 0.1975, 0.1724, 0.1975, 0.1756, 0.1967, 0.1756, 0.1967, 0.1724, 0.1975, 0.1724, 0.1975, 0.1756, 0.1975, 0.1756, 0.1975, 0.1724, 0.2497, 0.1724, 0.2497, 0.1756, 0.2497, 0.1756, 0.2497, 0.1724, 0.2505, 0.1724, 0.2505, 0.1756, 0.2497, 0.1756, 0.2497, 0.1724, 0.2512, 0.1724, 0.2512, 0.1756, 0.2505, 0.1756, 0.2505, 0.1724, 0.2531, 0.1727, 0.2531, 0.1759, 0.2515, 0.1756, 0.2515, 0.1724, 0.1228, 0.7783, 0.1228, 0.7847, 0.1213, 0.784, 0.1213, 0.7777, 0.1243, 0.7789, 0.1243, 0.7854, 0.1228, 0.7847, 0.1228, 0.7783, 0.531, 0.8165, 0.531, 0.9165, 0.4989, 0.9165, 0.4989, 0.8165, 0.2512, 0.1724, 0.2515, 0.1724, 0.2515, 0.1756, 0.2512, 0.1756, 0.2497, 0.1724, 0.2497, 0.1756, 0.2497, 0.1756, 0.2497, 0.1724, 0.1243, 0.7789, 0.2348, 0.7789, 0.2348, 0.7854, 0.1243, 0.7854, 0.1951, 0.1724, 0.1959, 0.1724, 0.1959, 0.1756, 0.1951, 0.1756, 0.1339, 0.1732, 0.1919, 0.1732, 0.1919, 0.1767, 0.1339, 0.1767, 0.4062, 0.1942, 0.4062, 0.1018, 0.4062, 0.1018, 0.4062, 0.1942, 0.2007, 0.01878, 0.2063, 0.01878, 0.2063, 0.02593, 0.2007, 0.02593, 0.644, 0.1018, 0.644, 0.1942, 0.6142, 0.1942, 0.6142, 0.1018, 0.2007, 0.02935, 0.2063, 0.02935, 0.2063, 0.03916, 0.2007, 0.03916, 0.2007, 0.04879, 0.2063, 0.04879, 0.2063, 0.0555, 0.2007, 0.0555, 0.8699, 0.1018, 0.8699, 0.1942, 0.7808, 0.1942, 0.7808, 0.1018, 0.2007, 0.03916, 0.2063, 0.03916, 0.2063, 0.04209, 0.2007, 0.04209, 0.4791, 0.7131, 0.4062, 0.7131, 0.4062, 0.7131, 0.4791, 0.7131, 0.514, 0.1018, 0.6142, 0.1018, 0.6142, 0.1018, 0.514, 0.1018, 0.2021, 0.1383, 0.2073, 0.1383, 0.2073, 0.1383, 0.2021, 0.1383, 0.2007, 0.06424, 0.2063, 0.06424, 0.2063, 0.0715, 0.2007, 0.0715, 0.2007, 0.1922, 0.2063, 0.1922, 0.2063, 0.2502, 0.2007, 0.2502, 0.2021, 0.1854, 0.2073, 0.1854, 0.2073, 0.1891, 0.2021, 0.1891, 0.2007, 0.01192, 0.2063, 0.01192, 0.2063, 0.01878, 0.2007, 0.01878, 0.2007, 0.0715, 0.2063, 0.0715, 0.2063, 0.1295, 0.2007, 0.1295, 0.2007, 0.0555, 0.2063, 0.0555, 0.2063, 0.06424, 0.2007, 0.06424, 0.2021, 0.1327, 0.2073, 0.1327, 0.2073, 0.1368, 0.2021, 0.1368, 0.2366, 0.1838, 0.2073, 0.1838, 0.2073, 0.1838, 0.2366, 0.1838, 0.2366, 0.1327, 0.2073, 0.1327, 0.207, 0.1319, 0.2369, 0.1319, 0.2369, 0.1319, 0.207, 0.1319, 0.2066, 0.1303, 0.2372, 0.1303, 0.2372, 0.1303, 0.2066, 0.1303, 0.2063, 0.1295, 0.2374, 0.1295, 0.2374, 0.1922, 0.2063, 0.1922, 0.2066, 0.1915, 0.2372, 0.1915, 0.2372, 0.1915, 0.2066, 0.1915, 0.207, 0.1899, 0.2369, 0.1899, 0.2369, 0.1899, 0.207, 0.1899, 0.2073, 0.1891, 0.2366, 0.1891, 0.2366, 0.1854, 0.2073, 0.1854, 0.2073, 0.1846, 0.2366, 0.1846, 0.2366, 0.1846, 0.2073, 0.1846, 0.2073, 0.1838, 0.2366, 0.1838, 0.2366, 0.1838, 0.2073, 0.1838, 0.2073, 0.1838, 0.2366, 0.1838, 0.2366, 0.1383, 0.2073, 0.1383, 0.2073, 0.1383, 0.2366, 0.1383, 0.2366, 0.1383, 0.2073, 0.1383, 0.2073, 0.1375, 0.2366, 0.1375, 0.2366, 0.1375, 0.2073, 0.1375, 0.2073, 0.1368, 0.2366, 0.1368, 0.2756, 0.1838, 0.2486, 0.1838, 0.2486, 0.1838, 0.2756, 0.1838, 0.2756, 0.1838, 0.2486, 0.1838, 0.2486, 0.1838, 0.2756, 0.1838, 0.4157, 0.7131, 0.4157, 0.1942, 0.4318, 0.1942, 0.4411, 0.7131, 0.8699, 0.7131, 0.8699, 0.1942, 0.8873, 0.1942, 0.8873, 0.7131, 0.2366, 0.1383, 0.2073, 0.1383, 0.2073, 0.1383, 0.2366, 0.1383, 0.2366, 0.1383, 0.2073, 0.1383, 0.2073, 0.1383, 0.2366, 0.1383, 0.2388, 0.1383, 0.2366, 0.1383, 0.2366, 0.1383, 0.2388, 0.1383, 0.2388, 0.1383, 0.2366, 0.1383, 0.2366, 0.1383, 0.2388, 0.1383, 0.8699, 0.7525, 0.8699, 0.7131, 0.8873, 0.7131, 0.8873, 0.7525, 0.4157, 0.7525, 0.4157, 0.7131, 0.4318, 0.7131, 0.4318, 0.7525, 0.2776, 0.1838, 0.2756, 0.1838, 0.2756, 0.1838, 0.2776, 0.1838, 0.2388, 0.1838, 0.2366, 0.1838, 0.2366, 0.1838, 0.2388, 0.1838, 0.2388, 0.1375, 0.2366, 0.1375, 0.2366, 0.1368, 0.2388, 0.1368, 0.2388, 0.1383, 0.2366, 0.1383, 0.2366, 0.1375, 0.2388, 0.1375, 0.2388, 0.1383, 0.2366, 0.1383, 0.2366, 0.1383, 0.2388, 0.1383, 0.2388, 0.1838, 0.2366, 0.1838, 0.2366, 0.1838, 0.2388, 0.1838, 0.2388, 0.1846, 0.2366, 0.1846, 0.2366, 0.1838, 0.2388, 0.1838, 0.2388, 0.1854, 0.2366, 0.1854, 0.2366, 0.1846, 0.2388, 0.1846, 0.2391, 0.1899, 0.2369, 0.1899, 0.2366, 0.1891, 0.2388, 0.1891, 0.2395, 0.1915, 0.2372, 0.1915, 0.2369, 0.1899, 0.2391, 0.1899, 0.2398, 0.1922, 0.2374, 0.1922, 0.2372, 0.1915, 0.2395, 0.1915, 0.2395, 0.1303, 0.2372, 0.1303, 0.2374, 0.1295, 0.2398, 0.1295, 0.2391, 0.1319, 0.2369, 0.1319, 0.2372, 0.1303, 0.2395, 0.1303, 0.2388, 0.1327, 0.2366, 0.1327, 0.2369, 0.1319, 0.2391, 0.1319, 0.2388, 0.1838, 0.2366, 0.1838, 0.2366, 0.1838, 0.2388, 0.1838, 0.644, 0.7131, 0.644, 0.1942, 0.644, 0.1942, 0.644, 0.7131, 0.2063, 0.01878, 0.2374, 0.01878, 0.2374, 0.02593, 0.2063, 0.02593, 0.644, 0.1942, 0.644, 0.7131, 0.6142, 0.7131, 0.6142, 0.1942, 0.2063, 0.02935, 0.2374, 0.02935, 0.2374, 0.03916, 0.2063, 0.03916, 0.2063, 0.04879, 0.2374, 0.04879, 0.2374, 0.0555, 0.2063, 0.0555, 0.8699, 0.1942, 0.8699, 0.7131, 0.7808, 0.7131, 0.7808, 0.1942, 0.2063, 0.03916, 0.2374, 0.03916, 0.2374, 0.04209, 0.2063, 0.04209, 0.514, 0.7131, 0.4791, 0.7131, 0.4791, 0.7131, 0.514, 0.7131, 0.7124, 0.7131, 0.644, 0.7131, 0.644, 0.7131, 0.7124, 0.7131, 0.2073, 0.1383, 0.2366, 0.1383, 0.2366, 0.1383, 0.2073, 0.1383, 0.2063, 0.06424, 0.2374, 0.06424, 0.2374, 0.0715, 0.2063, 0.0715, 0.2063, 0.1922, 0.2374, 0.1922, 0.2374, 0.2502, 0.2063, 0.2502, 0.2073, 0.1854, 0.2366, 0.1854, 0.2366, 0.1891, 0.2073, 0.1891, 0.2063, 0.01192, 0.2374, 0.01192, 0.2374, 0.01878, 0.2063, 0.01878, 0.2063, 0.0715, 0.2374, 0.0715, 0.2374, 0.1295, 0.2063, 0.1295, 0.2063, 0.0555, 0.2374, 0.0555, 0.2374, 0.06424, 0.2063, 0.06424, 0.2073, 0.1327, 0.2366, 0.1327, 0.2366, 0.1368, 0.2073, 0.1368, 0.2063, 0.02593, 0.2374, 0.02593, 0.2374, 0.02935, 0.2063, 0.02935, 0.531, 0.8165, 0.531, 0.7525, 0.531, 0.7525, 0.531, 0.8165, 0.2007, 0.02593, 0.2063, 0.02593, 0.2063, 0.02935, 0.2007, 0.02935, 0.4062, 0.1018, 0.4791, 0.1018, 0.4791, 0.1018, 0.4062, 0.1018, 0.1339, 0.1634, 0.1919, 0.1634, 0.1919, 0.1732, 0.1339, 0.1732, 0.1951, 0.1633, 0.1959, 0.1633, 0.1959, 0.1724, 0.1951, 0.1724, 0.1243, 0.7601, 0.2348, 0.7601, 0.2348, 0.7789, 0.1243, 0.7789, 0.2497, 0.1633, 0.2497, 0.1724, 0.2497, 0.1724, 0.2497, 0.1633, 0.2512, 0.1633, 0.2515, 0.1633, 0.2515, 0.1724, 0.2512, 0.1724, 0.6233, 0.8165, 0.6233, 0.9165, 0.531, 0.9165, 0.531, 0.8165, 0.1243, 0.7601, 0.1243, 0.7789, 0.1228, 0.7783, 0.1228, 0.76, 0.1228, 0.76, 0.1228, 0.7783, 0.1213, 0.7777, 0.1213, 0.7599, 0.2531, 0.1633, 0.2531, 0.1727, 0.2515, 0.1724, 0.2515, 0.1633, 0.2512, 0.1633, 0.2512, 0.1724, 0.2505, 0.1724, 0.2505, 0.1633, 0.2505, 0.1633, 0.2505, 0.1724, 0.2497, 0.1724, 0.2497, 0.1633, 0.2497, 0.1633, 0.2497, 0.1724, 0.2497, 0.1724, 0.2497, 0.1633, 0.1975, 0.1633, 0.1975, 0.1724, 0.1975, 0.1724, 0.1975, 0.1633, 0.1975, 0.1633, 0.1975, 0.1724, 0.1967, 0.1724, 0.1967, 0.1633, 0.1967, 0.1633, 0.1967, 0.1724, 0.1959, 0.1724, 0.1959, 0.1633, 0.2497, 0.1633, 0.2497, 0.1724, 0.2497, 0.1724, 0.2497, 0.1633, 0.2497, 0.1633, 0.2497, 0.1724, 0.2497, 0.1724, 0.2497, 0.1633, 0.6142, 0.9446, 0.514, 0.9446, 0.514, 0.9165, 0.6142, 0.9165, 0.6142, 0.04787, 0.514, 0.04787, 0.514, 0.01976, 0.6142, 0.01976, 0.1975, 0.1633, 0.1975, 0.1724, 0.1975, 0.1724, 0.1975, 0.1633, 0.1975, 0.1633, 0.1975, 0.1724, 0.1975, 0.1724, 0.1975, 0.1633, 0.6233, 0.04787, 0.6233, 0.1018, 0.531, 0.1018, 0.531, 0.04787, 0.514, 0.1942, 0.6142, 0.1942, 0.6142, 0.1942, 0.514, 0.1942, 0.6142, 0.7525, 0.514, 0.7525, 0.514, 0.7525, 0.6142, 0.7525, 0.1943, 0.1759, 0.1943, 0.1727, 0.1951, 0.1724, 0.1951, 0.1756, 0.1927, 0.1763, 0.1927, 0.173, 0.1943, 0.1727, 0.1943, 0.1759, 0.1919, 0.1767, 0.1919, 0.1732, 0.1927, 0.173, 0.1927, 0.1763, 0.1975, 0.1756, 0.1975, 0.1724, 0.1975, 0.1724, 0.1975, 0.1756, 0.1935, 0.02593, 0.1975, 0.02593, 0.1975, 0.02935, 0.1935, 0.02935, 0.243, 0.02593, 0.2497, 0.02593, 0.2497, 0.02935, 0.243, 0.02935, 0.2497, 0.02593, 0.2531, 0.02593, 0.2531, 0.02935, 0.2497, 0.02935, 0.1975, 0.02593, 0.2007, 0.02593, 0.2007, 0.02935, 0.1975, 0.02935, 0.2398, 0.02593, 0.243, 0.02593, 0.243, 0.02935, 0.2398, 0.02935, 0.2374, 0.02593, 0.2398, 0.02593, 0.2398, 0.02935, 0.2374, 0.02935, 0.4062, 0.1942, 0.4791, 0.1942, 0.4791, 0.1942, 0.4062, 0.1942, 0.2063, 0.04209, 0.2374, 0.04209, 0.2374, 0.04879, 0.2063, 0.04879, 0.6142, 0.7525, 0.644, 0.7525, 0.644, 0.7525, 0.6142, 0.7525, 0.2007, 0.04209, 0.2063, 0.04209, 0.2063, 0.04879, 0.2007, 0.04879, 0.2374, 0.04209, 0.2398, 0.04209, 0.2398, 0.04879, 0.2374, 0.04879, 0.7808, 0.7131, 0.7808, 0.7525, 0.7124, 0.7525, 0.7124, 0.7131, 0.7808, 0.7525, 0.7808, 0.8165, 0.7124, 0.8165, 0.7124, 0.7525, 0.2398, 0.04209, 0.243, 0.04209, 0.243, 0.04879, 0.2398, 0.04879, 0.7808, 0.04787, 0.7808, 0.1018, 0.7124, 0.1018, 0.7124, 0.04787, 0.1975, 0.04209, 0.2007, 0.04209, 0.2007, 0.04879, 0.1975, 0.04879, 0.2497, 0.04209, 0.2531, 0.04209, 0.2531, 0.04879, 0.2497, 0.04879, 0.243, 0.04209, 0.2497, 0.04209, 0.2497, 0.04879, 0.243, 0.04879, 0.1935, 0.04209, 0.1975, 0.04209, 0.1975, 0.04879, 0.1935, 0.04879, 0.1975, 0.1605, 0.1975, 0.1543, 0.1975, 0.1543, 0.1975, 0.1605, 0.1919, 0.1605, 0.1919, 0.1538, 0.1927, 0.154, 0.1927, 0.1605, 0.1927, 0.1605, 0.1927, 0.154, 0.1943, 0.1541, 0.1943, 0.1605, 0.1943, 0.1605, 0.1943, 0.1541, 0.1951, 0.1543, 0.1951, 0.1605, 0.1339, 0.1471, 0.1919, 0.1471, 0.1919, 0.1538, 0.1339, 0.1538, 0.1951, 0.1481, 0.1959, 0.1481, 0.1959, 0.1543, 0.1951, 0.1543, 0.1243, 0.729, 0.2348, 0.729, 0.2348, 0.7418, 0.1243, 0.7418, 0.2497, 0.1481, 0.2497, 0.1543, 0.2497, 0.1543, 0.2497, 0.1481, 0.2512, 0.1481, 0.2515, 0.1481, 0.2515, 0.1543, 0.2512, 0.1543, 0.7808, 0.8165, 0.7808, 0.9165, 0.7124, 0.9165, 0.7124, 0.8165, 0.1243, 0.729, 0.1243, 0.7418, 0.1228, 0.7421, 0.1228, 0.7296, 0.1228, 0.7296, 0.1228, 0.7421, 0.1213, 0.7424, 0.1213, 0.7303, 0.2531, 0.1478, 0.2531, 0.1541, 0.2515, 0.1543, 0.2515, 0.1481, 0.2512, 0.1481, 0.2512, 0.1543, 0.2505, 0.1543, 0.2505, 0.1481, 0.2505, 0.1481, 0.2505, 0.1543, 0.2497, 0.1543, 0.2497, 0.1481, 0.2497, 0.1481, 0.2497, 0.1543, 0.2497, 0.1543, 0.2497, 0.1481, 0.1975, 0.1481, 0.1975, 0.1543, 0.1975, 0.1543, 0.1975, 0.1481, 0.1975, 0.1481, 0.1975, 0.1543, 0.1967, 0.1543, 0.1967, 0.1481, 0.1967, 0.1481, 0.1967, 0.1543, 0.1959, 0.1543, 0.1959, 0.1481, 0.2497, 0.1481, 0.2497, 0.1543, 0.2497, 0.1543, 0.2497, 0.1481, 0.2497, 0.1481, 0.2497, 0.1543, 0.2497, 0.1543, 0.2497, 0.1481, 0.7808, 0.9446, 0.7124, 0.9446, 0.7124, 0.9165, 0.7808, 0.9165, 0.7808, 0.04787, 0.7124, 0.04787, 0.7124, 0.01976, 0.7808, 0.01976, 0.1975, 0.1481, 0.1975, 0.1543, 0.1975, 0.1543, 0.1975, 0.1481, 0.1975, 0.1481, 0.1975, 0.1543, 0.1975, 0.1543, 0.1975, 0.1481, 0.7124, 0.7525, 0.7124, 0.8165, 0.644, 0.8165, 0.644, 0.7525, 0.644, 0.7525, 0.644, 0.8165, 0.6142, 0.8165, 0.6142, 0.7525, 0.7124, 0.1018, 0.7124, 0.1942, 0.644, 0.1942, 0.644, 0.1018, 0.531, 0.1942, 0.531, 0.7131, 0.4989, 0.7131, 0.4989, 0.1942, 0.7124, 0.1942, 0.7124, 0.7131, 0.644, 0.7131, 0.644, 0.1942, 0.4989, 0.1942, 0.4989, 0.7131, 0.4318, 0.7131, 0.4411, 0.1942, 0.6233, 0.1942, 0.6233, 0.7131, 0.531, 0.7131, 0.531, 0.1942, 0.6233, 0.7525, 0.6233, 0.8165, 0.531, 0.8165, 0.531, 0.7525, 0.7808, 0.1942, 0.7808, 0.7131, 0.7124, 0.7131, 0.7124, 0.1942, 0.7808, 0.1018, 0.7808, 0.1942, 0.7124, 0.1942, 0.7124, 0.1018, 0.644, 0.1942, 0.644, 0.1018, 0.644, 0.1018, 0.644, 0.1942, 0.6142, 0.1942, 0.6142, 0.7131, 0.6142, 0.7131, 0.6142, 0.1942, 0.7808, 0.1942, 0.7808, 0.7131, 0.7808, 0.7131, 0.7808, 0.1942, 0.644, 0.7525, 0.7124, 0.7525, 0.7124, 0.7525, 0.644, 0.7525, 0.7124, 0.8165, 0.644, 0.8165, 0.644, 0.8165, 0.7124, 0.8165, 0.7124, 0.1018, 0.7808, 0.1018, 0.7808, 0.1018, 0.7124, 0.1018, 0.7124, 0.7525, 0.7124, 0.8165, 0.7124, 0.8165, 0.7124, 0.7525, 0.7808, 0.7131, 0.7124, 0.7131, 0.7124, 0.7131, 0.7808, 0.7131, 0.7808, 0.1018, 0.7808, 0.1942, 0.7808, 0.1942, 0.7808, 0.1018, 0.4237, 0.7131, 0.4237, 0.1942, 0.4237, 0.1942, 0.4237, 0.7131, 0.6142, 0.8165, 0.514, 0.8165, 0.514, 0.8165, 0.6142, 0.8165, 0.644, 0.8165, 0.6142, 0.8165, 0.6142, 0.8165, 0.644, 0.8165, 0.4791, 0.1942, 0.514, 0.1942, 0.514, 0.1942, 0.4791, 0.1942, 0.531, 0.7525, 0.6233, 0.7525, 0.6233, 0.7525, 0.531, 0.7525, 0.531, 0.1018, 0.531, 0.1942, 0.4989, 0.1942, 0.4989, 0.1018, 0.4989, 0.1018, 0.4989, 0.1942, 0.4318, 0.1942, 0.4318, 0.1018, 0.6233, 0.1018, 0.6233, 0.1942, 0.531, 0.1942, 0.531, 0.1018, 0.6233, 0.1942, 0.531, 0.1942, 0.531, 0.1942, 0.6233, 0.1942, 0.4989, 0.1942, 0.4318, 0.1942, 0.4318, 0.1942, 0.4989, 0.1942, 0.6142, 0.1018, 0.6142, 0.1942, 0.6142, 0.1942, 0.6142, 0.1018, 0.4791, 0.1018, 0.514, 0.1018, 0.514, 0.1018, 0.4791, 0.1018, 0.531, 0.1942, 0.4989, 0.1942, 0.4989, 0.1942, 0.531, 0.1942, 0.7124, 0.7131, 0.7124, 0.7525, 0.644, 0.7525, 0.644, 0.7131, 0.644, 0.7131, 0.644, 0.7525, 0.6142, 0.7525, 0.6142, 0.7131, 0.6233, 0.7131, 0.6233, 0.7525, 0.531, 0.7525, 0.531, 0.7131, 0.7124, 0.7525, 0.644, 0.7525, 0.644, 0.7525, 0.7124, 0.7525, 0.644, 0.7525, 0.6142, 0.7525, 0.6142, 0.7525, 0.644, 0.7525, 0.514, 0.7131, 0.6142, 0.7131, 0.6142, 0.7131, 0.514, 0.7131, 0.644, 0.7131, 0.7124, 0.7131, 0.7124, 0.7131, 0.644, 0.7131, 0.531, 0.7525, 0.531, 0.7131, 0.531, 0.7131, 0.531, 0.7525])
me_cube_001.materials.append(mat_material)
me_cube_001.update()
me_cube_002 = bpy.data.meshes.new('Cube.002')
me_cube_002.from_pydata([(-2.001, -1.985, -1.057), (-2.001, -1.985, 0.9427), (-2.001, 0.01547, -1.057), (-2.001, 0.01547, 0.9427), (-0.0007744, -1.985, -1.057), (-0.0007744, -1.985, 0.9427), (-0.0007744, 0.01547, -1.057), (-0.0007744, 0.01547, 0.9427)], [], [(0, 1, 3, 2), (2, 3, 7, 6), (6, 7, 5, 4), (4, 5, 1, 0), (2, 6, 4, 0), (7, 3, 1, 5)])
me_cube_002.polygons.foreach_set('use_smooth', [True] * 6)
_uv = me_cube_002.uv_layers.new(name='UVMap')
_uv.uv.foreach_set('vector', [0.4458, 0.02666, 0.4458, 0.9364, 0.131, 0.9484, 0.1794, 0.02666, 0.1497, 0.7732, 0.1639, 0.7732, 0.1639, 0.7874, 0.1497, 0.7874, 0.2169, 0.1861, 0.3951, 0.1861, 0.3951, 0.3642, 0.2169, 0.3642, 0.1497, 0.8015, 0.1639, 0.8015, 0.1639, 0.8157, 0.1497, 0.8157, 0.06089, 0.6759, 0.1892, 0.6759, 0.1892, 0.8042, 0.06089, 0.8042, 0.1639, 0.7874, 0.1781, 0.7874, 0.1781, 0.8015, 0.1639, 0.8015])
me_cube_002.materials.append(mat_material_001)
me_cube_002.update()
me_cube_003 = bpy.data.meshes.new('Cube.003')
me_cube_003.from_pydata([(-1.0, -1.0, -1.0), (-1.0, -1.0, 1.0), (-1.0, 1.0, -1.0), (-1.0, 1.0, 1.0), (1.0, -1.0, -1.0), (1.0, -1.0, 1.0), (1.0, 1.0, -1.0), (1.0, 1.0, 1.0), (-1.0, 0.0, -1.0), (-1.0, 0.0, 1.0), (1.0, 0.0, -1.0), (1.0, 0.0, 1.0), (-1.0, -1.0, 0.8686), (-1.0, 1.0, 0.8686), (1.0, 1.0, 0.8686), (1.0, -1.0, 0.8686), (1.0, 0.0, 0.8686), (-1.0, 0.0, 0.8686), (-1.0, 1.0, -0.839), (1.0, 1.0, -0.839), (1.0, -1.0, -0.839), (1.0, 0.0, -0.839), (-1.0, 0.0, -0.839), (-1.0, -1.0, -0.839), (-1.0, -0.8901, -1.0), (1.0, -0.8901, 1.0), (-1.0, -0.8901, 1.0), (1.0, -0.8901, -1.0), (-1.0, -0.8901, 0.8686), (1.0, -0.8901, 0.8686), (1.0, -0.8901, -0.839), (-1.0, -0.8901, -0.839), (-0.3424, 0.0, 0.8686), (-0.3424, 0.0, -0.839), (-0.3424, -0.8901, 0.8686), (-0.3424, -0.8901, -0.839)], [], [(17, 9, 3, 13), (13, 3, 7, 14), (29, 25, 5, 15), (15, 5, 1, 12), (24, 27, 4, 0), (25, 26, 1, 5), (7, 3, 9, 11), (2, 6, 10, 8), (14, 7, 11, 16), (28, 26, 9, 17), (31, 28, 17, 22), (19, 14, 16, 21), (20, 15, 12, 23), (30, 29, 15, 20), (18, 13, 14, 19), (22, 17, 13, 18), (8, 22, 18, 2), (2, 18, 19, 6), (27, 30, 20, 4), (4, 20, 23, 0), (6, 19, 21, 10), (24, 31, 22, 8), (0, 23, 31, 24), (10, 21, 30, 27), (30, 21, 33, 35), (23, 12, 28, 31), (12, 1, 26, 28), (11, 9, 26, 25), (8, 10, 27, 24), (16, 11, 25, 29), (33, 32, 34, 35), (21, 16, 32, 33), (16, 29, 34, 32), (29, 30, 35, 34)])
_uv = me_cube_003.uv_layers.new(name='UVMap')
_uv.uv.foreach_set('vector', [0.6086, 0.125, 0.625, 0.125, 0.625, 0.25, 0.6086, 0.25, 0.6086, 0.25, 0.625, 0.25, 0.625, 0.5, 0.6086, 0.5, 0.6086, 0.7363, 0.625, 0.7363, 0.625, 0.75, 0.6086, 0.75, 0.6086, 0.75, 0.625, 0.75, 0.625, 1.0, 0.6086, 1.0, 0.125, 0.7363, 0.375, 0.7363, 0.375, 0.75, 0.125, 0.75, 0.625, 0.7363, 0.875, 0.7363, 0.875, 0.75, 0.625, 0.75, 0.625, 0.5, 0.875, 0.5, 0.875, 0.625, 0.625, 0.625, 0.125, 0.5, 0.375, 0.5, 0.375, 0.625, 0.125, 0.625, 0.6086, 0.5, 0.625, 0.5, 0.625, 0.625, 0.6086, 0.625, 0.6086, 0.01373, 0.625, 0.01373, 0.625, 0.125, 0.6086, 0.125, 0.3951, 0.01373, 0.6086, 0.01373, 0.6086, 0.125, 0.3951, 0.125, 0.3951, 0.5, 0.6086, 0.5, 0.6086, 0.625, 0.3951, 0.625, 0.3951, 0.75, 0.6086, 0.75, 0.6086, 1.0, 0.3951, 1.0, 0.3951, 0.7363, 0.6086, 0.7363, 0.6086, 0.75, 0.3951, 0.75, 0.3951, 0.25, 0.6086, 0.25, 0.6086, 0.5, 0.3951, 0.5, 0.3951, 0.125, 0.6086, 0.125, 0.6086, 0.25, 0.3951, 0.25, 0.375, 0.125, 0.3951, 0.125, 0.3951, 0.25, 0.375, 0.25, 0.375, 0.25, 0.3951, 0.25, 0.3951, 0.5, 0.375, 0.5, 0.375, 0.7363, 0.3951, 0.7363, 0.3951, 0.75, 0.375, 0.75, 0.375, 0.75, 0.3951, 0.75, 0.3951, 1.0, 0.375, 1.0, 0.375, 0.5, 0.3951, 0.5, 0.3951, 0.625, 0.375, 0.625, 0.375, 0.01373, 0.3951, 0.01373, 0.3951, 0.125, 0.375, 0.125, 0.375, 0.0, 0.3951, 0.0, 0.3951, 0.01373, 0.375, 0.01373, 0.375, 0.625, 0.3951, 0.625, 0.3951, 0.7363, 0.375, 0.7363, 0.3951, 0.7363, 0.3951, 0.625, 0.3951, 0.625, 0.3951, 0.7363, 0.3951, 0.0, 0.6086, 0.0, 0.6086, 0.01373, 0.3951, 0.01373, 0.6086, 0.0, 0.625, 0.0, 0.625, 0.01373, 0.6086, 0.01373, 0.625, 0.625, 0.875, 0.625, 0.875, 0.7363, 0.625, 0.7363, 0.125, 0.625, 0.375, 0.625, 0.375, 0.7363, 0.125, 0.7363, 0.6086, 0.625, 0.625, 0.625, 0.625, 0.7363, 0.6086, 0.7363, 0.3951, 0.625, 0.6086, 0.625, 0.6086, 0.7363, 0.3951, 0.7363, 0.3951, 0.625, 0.6086, 0.625, 0.6086, 0.625, 0.3951, 0.625, 0.6086, 0.625, 0.6086, 0.7363, 0.6086, 0.7363, 0.6086, 0.625, 0.6086, 0.7363, 0.3951, 0.7363, 0.3951, 0.7363, 0.6086, 0.7363])
me_cube_003.update()

# ---- objects
ob_breaker_box = bpy.data.objects.new('Breaker Box', me_cube_001)
ob_door = bpy.data.objects.new('Door', me_cube_002)
ob_latch = bpy.data.objects.new('Latch', me_cube_003)

# ---- transforms, parenting, visibility, modifiers, constraints
ob_breaker_box.location = (0.0, 0.0, 0.9268)
ob_breaker_box.rotation_euler = (1.571, 0.0, 0.0)
ob_breaker_box.scale = (0.1148, 0.4732, 0.9405)
ob_door.location = (0.1255, 0.4068, 0.9855)
ob_door.rotation_euler = (0.0, -0.0, 2.88)
ob_door.scale = (0.00569, 0.4132, 0.8286)
_m = ob_door.modifiers.new('Auto Smooth', 'NODES')
_m.node_group = ng_auto_smooth
_gi = [s.identifier for s in ng_auto_smooth.interface.items_tree if s.item_type == 'SOCKET' and s.in_out == 'INPUT']
_m[_gi[1]] = 0.5236  # Angle
ob_latch.location = (0.1399, -0.334, 1.043)
ob_latch.scale = (0.01414, 0.07576, 0.04498)

# ---- collection membership
col_collection.objects.link(ob_breaker_box)
col_collection.objects.link(ob_door)
col_collection.objects.link(ob_latch)

# ---- scene / render settings (as saved in the file)
scene.frame_start = 1; scene.frame_end = 250; scene.frame_set(1)
scene.render.engine = 'BLENDER_EEVEE_NEXT'
scene.cycles.sampling_pattern = 'TABULATED_SOBOL'
bpy.context.view_layer.update()

# ---- added for rendering (the .blend has no active camera and no usable light): camera, sun
cam_auto = bpy.data.cameras.new('AutoCamera')
cam_auto.lens = 50.0
cam_auto.sensor_width = 36.0
cam_auto.clip_end = 1000.0
ob_auto_camera = bpy.data.objects.new('AutoCamera', cam_auto)
scene.collection.objects.link(ob_auto_camera)
ob_auto_camera.location = (2.4846, -2.47839, 2.82095)
ob_auto_camera.rotation_euler = (1.09748, -7.21219e-08, 0.694738)
scene.camera = ob_auto_camera
light_auto_sun = bpy.data.lights.new('AutoSun', 'SUN')
light_auto_sun.energy = 3.0
light_auto_sun.angle = 0.0523599
ob_auto_sun = bpy.data.objects.new('AutoSun', light_auto_sun)
scene.collection.objects.link(ob_auto_sun)
ob_auto_sun.rotation_euler = (0.872665, 0.174533, 0.523599)
bpy.context.view_layer.update()

